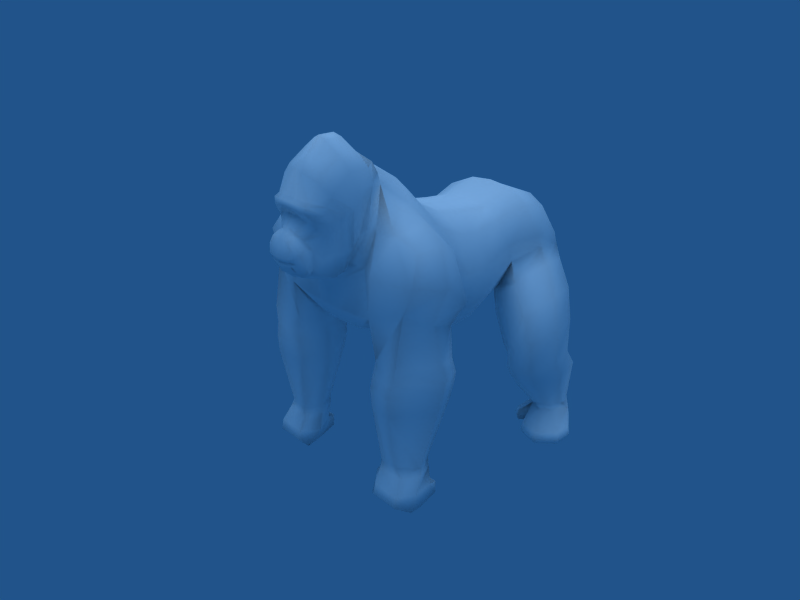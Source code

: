 # Source: gorilla_walkcycle1.blend  (saved by Blender 2.44.0; exported with 4.5.12 LTS)
import bpy
from mathutils import Matrix  # noqa: F401  (used for matrix-valued properties, if any)

bpy.ops.wm.read_factory_settings(use_empty=True)
scene = bpy.context.scene
scene.name = 'Scene'

# ---- collections
col_collection_1 = bpy.data.collections.new('Collection 1'); scene.collection.children.link(col_collection_1)

# ---- materials (node trees are filled in below, after node groups)
mat_gorillaskin = bpy.data.materials.new('GorillaSkin')
mat_gorillaskin.alpha_threshold = 0.0
mat_gorillaskin.preview_render_type = 'FLAT'
mat_gorillaskin.diffuse_color = (1.0, 1.0, 1.0, 1.0)
mat_gorillaskin.roughness = 0.5
mat_gorillaskin.specular_intensity = 0.0
mat_gorillaskin.line_color = (0.0, 0.0, 0.0, 1.0)

# ---- material node trees

# ---- world
world_world = bpy.data.worlds.new('World'); scene.world = world_world
world_world.color = (0.129, 0.3259, 0.5407)
world_world.use_sun_shadow = False
world_world.sun_shadow_jitter_overblur = 0.0
world_world.cycles.sampling_method = 'MANUAL'
world_world.cycles.sample_map_resolution = 256

# ---- cameras
cam_camera = bpy.data.cameras.new('Camera')
cam_camera.passepartout_alpha = 0.2
cam_camera.clip_end = 100.0
cam_camera.lens = 35.0
cam_camera.ortho_scale = 7.314
cam_camera.show_passepartout = False
cam_camera.show_safe_areas = True
cam_camera.dof.focus_distance = 0.0
cam_camera.dof.aperture_fstop = 128.0

# ---- lights
light_lamp = bpy.data.lights.new('Lamp', 'SUN')
light_lamp.transmission_factor = 0.0
light_lamp.angle = 1.571
light_lamp.energy = 1.0
light_lamp.shadow_buffer_clip_start = 0.5
light_lamp.shadow_soft_size = 1.0
light_lamp.shadow_cascade_max_distance = 1000.0
light_lamp.cycles.use_multiple_importance_sampling = False

# ---- meshes
me_gorilla = bpy.data.meshes.new('Gorilla')
me_gorilla.from_pydata([(0.781, 2.187, -0.5457), (-0.781, 2.187, -0.5457), (0.6555, -1.209, -0.5457), (-0.6555, -1.209, -0.5457), (0.0, -1.209, -0.6276), (0.0, 2.187, -0.6276), (0.6534, 1.838, 1.764), (-0.6534, 1.838, 1.764), (0.6555, -0.6043, 2.446), (-0.6555, -0.6043, 2.446), (0.0, -0.6043, 2.536), (0.0, 1.838, 1.815), (1.155, 1.783, 1.509), (-1.155, 1.783, 1.509), (1.352, -0.4753, 2.01), (-1.352, -0.4753, 2.01), (1.352, -0.9536, -0.2716), (-1.352, -0.9536, -0.2716), (1.155, 1.992, -0.2716), (-1.155, 1.992, -0.2716), (0.7007, -0.5121, -1.008), (-0.7007, -0.5121, -1.008), (0.0, -0.5121, -1.116), (0.7007, 0.2328, 2.006), (-0.7007, 0.2328, 2.006), (0.0, 0.2328, 2.071), (1.297, 0.2507, 1.61), (-1.297, 0.2507, 1.61), (1.297, -0.3488, -0.6421), (-1.297, -0.3488, -0.6421), (1.153, 4.155, -0.156), (-1.153, 4.155, -0.156), (1.174, 3.59, 1.456), (-1.174, 3.59, 1.456), (0.0, 3.741, 1.556), (0.6025, 3.787, 1.628), (-0.6025, 3.787, 1.628), (0.0, 3.885, -0.286), (0.6025, 4.063, -0.4826), (-0.6025, 4.063, -0.4826), (1.352, -1.413, -0.2303), (-1.352, -1.413, -0.2303), (1.352, -0.8294, 2.31), (-1.352, -0.8294, 2.31), (0.0, -0.8784, 2.963), (0.6555, -0.8784, 2.85), (-0.6555, -0.8784, 2.85), (0.0, -1.74, -0.5731), (0.6555, -1.74, -0.4942), (-0.6555, -1.74, -0.4942), (0.7007, -2.451, -0.1382), (-0.7007, -2.451, -0.1382), (0.0, -2.451, -0.1847), (0.7007, -1.264, 3.214), (-0.7007, -1.264, 3.214), (0.0, -1.264, 3.352), (1.297, -1.363, 2.75), (-1.297, -1.363, 2.75), (1.297, -2.189, 0.01331), (-1.297, -2.189, 0.01331), (2.026, -0.5313, 1.118), (-2.026, -0.5313, 1.118), (1.514, 1.841, 0.9346), (-1.514, 1.841, 0.9346), (1.874, -0.02576, 0.8336), (-1.874, -0.02576, 0.8336), (1.369, 3.963, 0.6632), (-1.369, 3.963, 0.6632), (0.5009, 4.325, 0.7438), (-0.5009, 4.325, 0.7438), (0.0, 4.191, 0.7525), (2.026, -0.7606, 1.712), (-2.026, -0.7606, 1.712), (1.874, -1.426, 2.45), (-1.874, -1.426, 2.45), (0.763, 0.7677, -1.217), (-0.763, 0.7677, -1.217), (0.0, 0.7677, -1.338), (0.667, 1.035, 1.863), (-0.667, 1.035, 1.863), (0.0, 1.035, 1.919), (1.222, 0.9933, 1.426), (-1.222, 0.9933, 1.426), (1.222, 0.7612, -0.8096), (-1.222, 0.7612, -0.8096), (1.665, 0.9075, 0.7212), (-1.665, 0.9075, 0.7212), (0.7007, 3.127, -0.5916), (-0.7007, 3.127, -0.5916), (1.297, 2.698, 1.72), (-1.297, 2.698, 1.72), (0.6303, 2.813, 2.026), (-0.6303, 2.813, 2.026), (0.0, 2.813, 2.092), (0.0, 3.127, -0.6761), (1.802, 2.701, 1.024), (-1.802, 2.701, 1.024), (2.048, -0.7192, 0.2742), (-2.048, -0.7192, 0.2742), (1.526, 1.963, 0.4386), (-1.526, 1.963, 0.4386), (1.893, -0.2338, -0.006565), (-1.893, -0.2338, -0.006565), (1.428, 4.01, 0.3368), (-1.428, 4.01, 0.3368), (0.5465, 4.29, 0.142), (-0.5465, 4.29, 0.142), (0.0, 4.142, 0.2284), (2.206, -0.8845, 0.4769), (-2.206, -0.8845, 0.4769), (1.68, 0.8111, -0.1349), (-1.68, 0.8111, -0.1349), (1.821, 2.777, 0.7208), (-1.821, 2.777, 0.7208), (1.751, -2.282, 2.384), (-1.751, -2.282, 2.384), (1.535, -2.83, 1.585), (-1.535, -2.83, 1.585), (1.378, -2.778, 0.4734), (-1.378, -2.778, 0.4734), (1.376, -1.844, 2.77), (-1.376, -1.844, 2.77), (0.7725, -2.74, 0.3646), (-0.7725, -2.74, 0.3646), (0.8726, -1.879, 3.229), (-0.8726, -1.879, 3.229), (0.0, -1.657, 3.564), (0.0, -2.756, 0.3391), (0.9328, -2.449, 1.452), (-0.9328, -2.449, 1.452), (1.148, -2.27, 2.37), (-1.148, -2.27, 2.37), (0.0, -2.811, 0.819), (2.382, -0.9718, 1.389), (-2.382, -0.9718, 1.389), (2.357, -1.473, 2.084), (-2.357, -1.473, 2.084), (2.257, -2.139, 2.115), (-2.257, -2.139, 2.115), (2.792, -1.752, 1.322), (-2.792, -1.752, 1.322), (2.654, -0.9702, 0.7345), (-2.654, -0.9702, 0.7345), (2.493, -2.511, 1.492), (-2.493, -2.511, 1.492), (2.554, -1.915, 0.416), (-2.554, -1.915, 0.416), (2.358, -1.158, 0.09296), (-2.358, -1.158, 0.09296), (2.233, -2.535, 0.772), (-2.233, -2.535, 0.772), (1.288, -1.267, -0.8059), (-1.288, -1.267, -0.8059), (1.145, -2.111, -0.663), (-1.145, -2.111, -0.663), (1.428, -2.641, -0.6186), (-1.428, -2.641, -0.6186), (2.734, -1.856, -0.5245), (-2.734, -1.856, -0.5245), (2.396, -1.136, -0.7498), (-2.396, -1.136, -0.7498), (2.223, -2.779, -0.4883), (-2.223, -2.779, -0.4883), (1.446, -1.137, -1.561), (-1.446, -1.137, -1.561), (1.107, -2.026, -1.407), (-1.107, -2.026, -1.407), (1.314, -2.737, -1.406), (-1.314, -2.737, -1.406), (2.825, -1.913, -1.256), (-2.825, -1.913, -1.256), (2.41, -1.085, -1.503), (-2.41, -1.085, -1.503), (2.115, -2.892, -1.278), (-2.115, -2.892, -1.278), (1.315, -2.202, -3.361), (-1.315, -2.202, -3.361), (1.619, -1.686, -3.427), (-1.619, -1.686, -3.427), (1.525, -2.619, -3.36), (-1.525, -2.619, -3.36), (2.166, -1.684, -3.413), (-2.166, -1.684, -3.413), (2.405, -2.187, -3.366), (-2.405, -2.187, -3.366), (1.993, -2.618, -3.354), (-1.993, -2.618, -3.354), (1.416, -1.166, -1.196), (-1.416, -1.166, -1.196), (1.15, -2.099, -1.035), (-1.15, -2.099, -1.035), (1.406, -2.752, -1.033), (-1.406, -2.752, -1.033), (2.836, -1.797, -0.9326), (-2.836, -1.797, -0.9326), (2.435, -1.038, -1.16), (-2.435, -1.038, -1.16), (2.163, -2.805, -0.9139), (-2.163, -2.805, -0.9139), (1.476, -1.233, -2.0), (-1.476, -1.233, -2.0), (1.08, -2.066, -1.857), (-1.08, -2.066, -1.857), (1.349, -2.733, -1.855), (-1.349, -2.733, -1.855), (2.749, -1.964, -1.717), (-2.749, -1.964, -1.717), (2.366, -1.204, -1.945), (-2.366, -1.204, -1.945), (2.1, -2.878, -1.736), (-2.1, -2.878, -1.736), (1.846, 1.748, -0.01612), (-1.846, 1.748, -0.01612), (2.165, 2.552, 0.3891), (-2.165, 2.552, 0.3891), (1.866, 3.586, 0.1709), (-1.866, 3.586, 0.1709), (1.152, 3.905, -0.7192), (-1.152, 3.905, -0.7192), (0.989, 2.911, -1.166), (-0.989, 2.911, -1.166), (1.069, 1.972, -1.12), (-1.069, 1.972, -1.12), (1.456, 4.028, -0.4346), (-1.456, 4.028, -0.4346), (1.379, 1.777, -0.4302), (-1.379, 1.777, -0.4302), (2.432, 1.424, -0.6415), (-2.432, 1.424, -0.6415), (2.698, 2.238, -0.2725), (-2.698, 2.238, -0.2725), (2.451, 3.254, -0.3976), (-2.451, 3.254, -0.3976), (1.738, 3.465, -1.174), (-1.738, 3.465, -1.174), (1.574, 2.587, -1.792), (-1.574, 2.587, -1.792), (1.655, 1.648, -1.746), (-1.655, 1.648, -1.746), (2.048, 3.612, -0.7772), (-2.048, 3.612, -0.7772), (1.965, 1.453, -1.056), (-1.965, 1.453, -1.056), (2.734, 1.343, -1.261), (-2.734, 1.343, -1.261), (3.024, 2.061, -1.072), (-3.024, 2.061, -1.072), (2.808, 2.924, -1.065), (-2.808, 2.924, -1.065), (1.878, 3.052, -1.673), (-1.878, 3.052, -1.673), (1.814, 2.371, -1.98), (-1.814, 2.371, -1.98), (1.898, 1.551, -1.955), (-1.898, 1.551, -1.955), (2.369, 3.18, -1.317), (-2.369, 3.18, -1.317), (2.242, 1.282, -1.56), (-2.242, 1.282, -1.56), (2.728, 1.398, -2.166), (-2.728, 1.398, -2.166), (3.036, 2.073, -2.072), (-3.036, 2.073, -2.072), (2.853, 2.873, -2.013), (-2.853, 2.873, -2.013), (1.841, 3.006, -2.302), (-1.841, 3.006, -2.302), (1.684, 2.36, -2.361), (-1.684, 2.36, -2.361), (1.85, 1.597, -2.363), (-1.85, 1.597, -2.363), (2.375, 3.148, -2.112), (-2.375, 3.148, -2.112), (2.197, 1.309, -2.31), (-2.197, 1.309, -2.31), (2.728, 1.718, -2.648), (-2.728, 1.718, -2.648), (3.036, 2.394, -2.554), (-3.036, 2.394, -2.554), (2.853, 3.194, -2.494), (-2.853, 3.194, -2.494), (1.841, 3.327, -2.784), (-1.841, 3.327, -2.784), (1.684, 2.681, -2.843), (-1.684, 2.681, -2.843), (1.85, 1.917, -2.844), (-1.85, 1.917, -2.844), (2.375, 3.468, -2.594), (-2.375, 3.468, -2.594), (2.197, 1.63, -2.791), (-2.197, 1.63, -2.791), (2.774, 2.882, -3.722), (-2.774, 2.882, -3.722), (2.58, 2.521, -3.695), (-2.58, 2.521, -3.695), (2.659, 3.342, -3.706), (-2.659, 3.342, -3.706), (2.022, 3.404, -3.672), (-2.022, 3.404, -3.672), (1.897, 2.998, -3.709), (-1.897, 2.998, -3.709), (2.027, 2.517, -3.71), (-2.027, 2.517, -3.71), (2.358, 3.494, -3.704), (-2.358, 3.494, -3.704), (2.246, 2.379, -3.698), (-2.246, 2.379, -3.698), (0.0, -3.163, 3.942), (0.0, -2.878, 1.271), (0.0, -4.009, 1.685), (0.0, -4.112, 1.926), (0.5994, -3.163, 3.688), (-0.5994, -3.163, 3.688), (0.7579, -2.878, 1.461), (-0.7579, -2.878, 1.461), (0.3182, -3.953, 1.711), (-0.3182, -3.953, 1.711), (0.3182, -4.055, 1.952), (-0.3182, -4.055, 1.952), (0.0, -3.929, 1.561), (0.0, -4.026, 2.136), (0.0, -4.026, 1.823), (1.022, -2.758, 2.916), (-1.022, -2.758, 2.916), (0.2996, -3.829, 1.561), (-0.2996, -3.829, 1.561), (0.3899, -3.97, 1.837), (-0.3899, -3.97, 1.837), (0.3743, -3.997, 2.136), (-0.3743, -3.997, 2.136), (0.2901, -2.913, 1.307), (-0.2901, -2.913, 1.307), (0.1943, -3.184, 3.853), (-0.1943, -3.184, 3.853), (0.0941, -3.991, 1.702), (-0.0941, -3.991, 1.702), (0.0941, -4.089, 1.932), (-0.0941, -4.089, 1.932), (0.4492, -3.896, 1.823), (-0.4492, -3.896, 1.823), (0.1133, -3.92, 1.526), (-0.1133, -3.92, 1.526), (0.0941, -4.007, 1.833), (-0.0941, -4.007, 1.833), (0.1042, -4.023, 2.146), (-0.1042, -4.023, 2.146), (0.0, -3.727, 1.361), (0.0, -3.962, 2.328), (0.4588, -3.727, 1.502), (-0.4588, -3.727, 1.502), (0.2843, -3.962, 2.328), (-0.2843, -3.962, 2.328), (0.5336, -3.743, 1.801), (-0.5336, -3.743, 1.801), (0.1393, -3.722, 1.393), (-0.1393, -3.722, 1.393), (0.105, -3.96, 2.329), (-0.105, -3.96, 2.329), (0.0, -3.358, 1.235), (0.0, -3.623, 2.794), (0.5602, -3.358, 1.425), (-0.5602, -3.358, 1.425), (0.4762, -3.592, 2.706), (-0.4762, -3.592, 2.706), (0.6122, -3.297, 2.371), (-0.6122, -3.297, 2.371), (0.2388, -3.37, 1.27), (-0.2388, -3.37, 1.27), (0.1529, -3.602, 2.781), (-0.1529, -3.602, 2.781), (0.0, -3.539, 1.279), (0.0, -3.793, 2.561), (0.415, -3.517, 1.455), (-0.415, -3.517, 1.455), (0.2081, -3.742, 2.457), (-0.2081, -3.742, 2.457), (0.4898, -3.481, 2.021), (-0.4898, -3.481, 2.021), (0.1655, -3.543, 1.312), (-0.1655, -3.543, 1.312), (0.04202, -3.785, 2.537), (-0.04202, -3.785, 2.537), (0.0, -3.272, 1.211), (0.0, -3.768, 2.969), (0.6117, -3.272, 1.402), (-0.6117, -3.272, 1.402), (0.4787, -3.704, 2.933), (-0.4787, -3.704, 2.933), (0.707, -3.194, 2.474), (-0.707, -3.194, 2.474), (0.2558, -3.289, 1.25), (-0.2558, -3.289, 1.25), (0.1575, -3.754, 2.962), (-0.1575, -3.754, 2.962), (0.0, -3.158, 1.171), (0.0, -3.72, 3.097), (0.6853, -3.158, 1.362), (-0.6853, -3.158, 1.362), (0.5523, -3.656, 3.061), (-0.5523, -3.656, 3.061), (0.7806, -3.083, 2.579), (-0.7806, -3.083, 2.579), (0.2871, -3.18, 1.212), (-0.2871, -3.18, 1.212), (0.1878, -3.716, 3.091), (-0.1878, -3.716, 3.091), (0.0, -3.052, 1.182), (0.0, -3.614, 3.167), (0.6965, -3.052, 1.373), (-0.6965, -3.052, 1.373), (0.5221, -3.549, 3.131), (-0.5221, -3.549, 3.131), (0.8103, -2.989, 2.692), (-0.8103, -2.989, 2.692), (0.306, -3.079, 1.222), (-0.306, -3.079, 1.222), (0.1942, -3.614, 3.157), (-0.1942, -3.614, 3.157), (0.0, -2.965, 1.226), (0.0, -3.448, 3.741), (0.7103, -2.965, 1.417), (-0.7103, -2.965, 1.417), (0.5667, -3.341, 3.519), (-0.5667, -3.341, 3.519), (0.9143, -2.873, 2.804), (-0.9143, -2.873, 2.804), (0.298, -2.996, 1.265), (-0.298, -2.996, 1.265), (0.196, -3.457, 3.68), (-0.196, -3.457, 3.68), (0.0, -3.636, 1.352), (0.0, -3.877, 2.444), (0.459, -3.629, 1.5), (-0.459, -3.629, 1.5), (0.2773, -3.827, 2.401), (-0.2773, -3.827, 2.401), (0.5139, -3.612, 1.911), (-0.5139, -3.612, 1.911), (0.1077, -3.636, 1.385), (-0.1077, -3.636, 1.385), (0.07353, -3.865, 2.426), (-0.07353, -3.865, 2.426), (0.0, -4.083, 1.853), (0.8115, -2.96, 3.414), (-0.8115, -2.96, 3.414), (0.3182, -4.027, 1.879), (-0.3182, -4.027, 1.879), (0.4492, -3.946, 1.98), (-0.4492, -3.946, 1.98), (0.0941, -4.062, 1.862), (-0.0941, -4.062, 1.862), (0.5336, -3.852, 2.064), (-0.5336, -3.852, 2.064), (0.6332, -3.465, 2.545), (-0.6332, -3.465, 2.545), (0.4074, -3.637, 2.291), (-0.4074, -3.637, 2.291), (0.6909, -3.539, 2.743), (-0.6909, -3.539, 2.743), (0.7645, -3.38, 2.874), (-0.7645, -3.38, 2.874), (0.7942, -3.287, 3.03), (-0.7942, -3.287, 3.03), (0.7935, -3.161, 3.235), (-0.7935, -3.161, 3.235), (0.4892, -3.744, 2.178), (-0.4892, -3.744, 2.178), (0.0, -4.039, 1.754), (1.022, -2.818, 2.094), (-1.022, -2.818, 2.094), (0.3182, -3.983, 1.78), (-0.3182, -3.983, 1.78), (0.4492, -3.862, 1.692), (-0.4492, -3.862, 1.692), (0.0941, -4.02, 1.768), (-0.0941, -4.02, 1.768), (0.5336, -3.735, 1.581), (-0.5336, -3.735, 1.581), (0.6122, -3.324, 1.77), (-0.6122, -3.324, 1.77), (0.4898, -3.506, 1.618), (-0.4898, -3.506, 1.618), (0.6637, -3.233, 1.843), (-0.6637, -3.233, 1.843), (0.7373, -3.12, 1.875), (-0.7373, -3.12, 1.875), (0.8103, -3.021, 1.937), (-0.8103, -3.021, 1.937), (0.9143, -2.919, 2.015), (-0.9143, -2.919, 2.015), (0.5337, -3.624, 1.632), (-0.5337, -3.624, 1.632), (0.0, -2.766, 1.314), (0.3153, -2.715, 1.479), (-0.3153, -2.715, 1.479), (0.7418, -2.723, 1.616), (-0.7418, -2.723, 1.616), (0.5994, -2.741, 3.955), (-0.5994, -2.741, 3.955), (0.1943, -2.771, 4.238), (-0.1943, -2.771, 4.238), (0.0, -2.801, 4.33), (1.006, -2.5, 3.149), (-1.006, -2.5, 3.149), (0.8115, -2.642, 3.647), (-0.8115, -2.642, 3.647), (1.006, -2.629, 2.309), (-1.006, -2.629, 2.309), (0.8902, -2.116, 3.292), (-0.8902, -2.116, 3.292), (1.077, -2.449, 2.408), (-1.077, -2.449, 2.408), (0.8373, -2.586, 1.534), (-0.8373, -2.586, 1.534), (0.0, -2.803, 1.117), (0.3905, 2.187, -0.5866), (-0.3905, 2.187, -0.5866), (0.3278, -1.209, -0.5866), (-0.3278, -1.209, -0.5866), (0.3267, 1.838, 1.789), (-0.3267, 1.838, 1.789), (0.3278, -0.6043, 2.491), (-0.3278, -0.6043, 2.491), (0.3503, -0.5121, -1.062), (-0.3503, -0.5121, -1.062), (0.3503, 0.2328, 2.038), (-0.3503, 0.2328, 2.038), (0.3012, 3.764, 1.592), (-0.3012, 3.764, 1.592), (0.3012, 3.98, -0.4253), (-0.3012, 3.98, -0.4253), (0.3278, -0.8784, 2.907), (-0.3278, -0.8784, 2.907), (0.3278, -1.74, -0.5336), (-0.3278, -1.74, -0.5336), (0.3503, -2.451, -0.1614), (-0.3503, -2.451, -0.1614), (0.3503, -1.264, 3.283), (-0.3503, -1.264, 3.283), (0.2504, 4.32, 0.7547), (-0.2504, 4.32, 0.7547), (0.3815, 0.7677, -1.277), (-0.3815, 0.7677, -1.277), (0.3335, 1.035, 1.891), (-0.3335, 1.035, 1.891), (0.3151, 2.813, 2.059), (-0.3151, 2.813, 2.059), (0.3503, 3.127, -0.6339), (-0.3503, 3.127, -0.6339), (0.2732, 4.283, 0.1586), (-0.2732, 4.283, 0.1586), (0.3872, -1.695, 3.499), (-0.3872, -1.695, 3.499), (0.3863, -2.748, 0.3519), (-0.3863, -2.748, 0.3519), (0.4664, -2.688, 1.135), (-0.4664, -2.688, 1.135), (0.4187, -2.695, 1.325), (-0.4187, -2.695, 1.325), (0.8184, -2.166, 3.651), (-0.8184, -2.166, 3.651), (0.5849, -2.265, 3.961), (-0.5849, -2.265, 3.961), (0.2076, -2.364, 4.251), (-0.2076, -2.364, 4.251), (0.0, -2.404, 4.317), (0.8096, -1.893, 3.476), (-0.8096, -1.893, 3.476), (0.6586, -1.92, 3.707), (-0.6586, -1.92, 3.707), (0.2246, -1.931, 3.815), (-0.2246, -1.931, 3.815), (0.0, -1.996, 3.91), (0.7319, 0.1278, -1.227), (-0.7319, 0.1278, -1.227), (0.0, 0.1278, -1.342), (0.6838, 0.6341, 1.935), (-0.6838, 0.6341, 1.935), (0.0, 0.6341, 1.995), (1.259, 0.622, 1.518), (-1.259, 0.622, 1.518), (1.259, 0.2062, -0.8175), (-1.259, 0.2062, -0.8175), (1.77, 0.4409, 0.7774), (-1.77, 0.4409, 0.7774), (1.787, 0.2886, -0.07076), (-1.787, 0.2886, -0.07076), (0.3659, 0.1278, -1.284), (-0.3659, 0.1278, -1.284), (0.3419, 0.6341, 1.965), (-0.3419, 0.6341, 1.965), (1.516, -1.762, -3.582), (-1.516, -1.762, -3.582), (1.424, -2.258, -4.436), (-1.424, -2.258, -4.436), (1.516, -2.918, -4.242), (-1.516, -2.918, -4.242), (1.516, -2.681, -3.582), (-1.516, -2.681, -3.582), (2.272, -1.762, -3.582), (-2.272, -1.762, -3.582), (2.493, -2.258, -4.436), (-2.493, -2.258, -4.436), (2.272, -2.918, -4.242), (-2.272, -2.918, -4.242), (2.191, -2.588, -3.582), (-2.191, -2.588, -3.582), (1.299, -2.761, -4.414), (-1.299, -2.761, -4.414), (1.424, -1.935, -3.912), (-1.424, -1.935, -3.912), (1.312, -2.221, -3.582), (-1.312, -2.221, -3.582), (1.516, -2.853, -3.977), (-1.516, -2.853, -3.977), (2.493, -1.935, -3.912), (-2.493, -1.935, -3.912), (2.518, -2.591, -4.414), (-2.518, -2.591, -4.414), (2.272, -2.853, -3.977), (-2.272, -2.853, -3.977), (2.422, -2.221, -3.582), (-2.422, -2.221, -3.582), (1.148, -2.437, -3.955), (-1.148, -2.437, -3.955), (2.518, -2.437, -3.955), (-2.518, -2.437, -3.955), (1.585, -1.637, -4.072), (-1.585, -1.637, -4.072), (2.384, -1.637, -4.072), (-2.384, -1.637, -4.072), (2.384, -1.645, -4.415), (-2.384, -1.645, -4.415), (1.585, -1.645, -4.415), (-1.585, -1.645, -4.415), (2.074, 3.363, -3.866), (-2.074, 3.363, -3.866), (2.018, 3.43, -4.435), (-2.018, 3.43, -4.435), (2.074, 2.579, -4.435), (-2.074, 2.579, -4.435), (2.074, 2.579, -3.866), (-2.074, 2.579, -3.866), (2.672, 3.363, -3.866), (-2.672, 3.363, -3.866), (2.672, 3.363, -4.435), (-2.672, 3.363, -4.435), (2.672, 2.579, -4.37), (-2.672, 2.579, -4.37), (2.672, 2.579, -3.866), (-2.672, 2.579, -3.866), (1.924, 2.962, -4.435), (-1.924, 2.962, -4.435), (1.982, 3.496, -4.14), (-1.982, 3.496, -4.14), (1.924, 2.962, -3.866), (-1.924, 2.962, -3.866), (2.043, 2.571, -4.14), (-2.043, 2.571, -4.14), (2.693, 3.424, -4.14), (-2.693, 3.424, -4.14), (2.908, 3.078, -4.443), (-2.908, 3.078, -4.443), (2.908, 3.078, -3.874), (-2.908, 3.078, -3.874), (2.383, 3.561, -4.435), (-2.383, 3.561, -4.435), (2.439, 3.495, -3.866), (-2.439, 3.495, -3.866), (2.439, 2.428, -4.37), (-2.439, 2.428, -4.37), (2.439, 2.428, -3.866), (-2.439, 2.428, -3.866), (1.879, 2.987, -4.14), (-1.879, 2.987, -4.14), (2.949, 3.114, -4.149), (-2.949, 3.114, -4.149), (2.379, 3.639, -4.14), (-2.379, 3.639, -4.14), (2.439, 2.962, -4.37), (-2.439, 2.962, -4.37), (3.286, 2.564, -4.432), (-3.286, 2.564, -4.432), (3.36, 2.555, -4.278), (-3.36, 2.555, -4.278), (3.286, 2.564, -4.09), (-3.286, 2.564, -4.09), (3.264, 2.131, -4.09), (-3.264, 2.131, -4.09), (2.833, 1.73, -4.09), (-2.833, 1.73, -4.09), (2.284, 1.896, -4.09), (-2.284, 1.896, -4.09), (3.264, 2.131, -4.432), (-3.264, 2.131, -4.432), (2.833, 1.73, -4.432), (-2.833, 1.73, -4.432), (2.284, 1.896, -4.432), (-2.284, 1.896, -4.432), (2.271, 1.829, -4.278), (-2.271, 1.829, -4.278), (2.868, 1.649, -4.278), (-2.868, 1.649, -4.278), (3.336, 2.085, -4.278), (-3.336, 2.085, -4.278), (1.699, 2.428, -4.432), (-1.699, 2.428, -4.432), (1.635, 2.407, -4.293), (-1.635, 2.407, -4.293), (1.699, 2.428, -4.115), (-1.699, 2.428, -4.115), (1.795, 2.251, -4.293), (-1.795, 2.251, -4.293), (1.846, 2.284, -4.115), (-1.846, 2.284, -4.115), (1.846, 2.284, -4.432), (-1.846, 2.284, -4.432)], [], [(23, 8, 14, 26), (15, 9, 24, 27), (2, 20, 28, 16), (29, 21, 3, 17), (2, 16, 40, 48), (41, 17, 3, 49), (14, 8, 45, 42), (46, 9, 15, 43), (42, 45, 53, 56), (54, 46, 43, 57), (48, 40, 58, 50), (59, 41, 49, 51), (14, 60, 64, 26), (65, 61, 15, 27), (68, 35, 32, 66), (33, 36, 69, 67), (60, 14, 42, 71), (43, 15, 61, 72), (71, 42, 56, 73), (57, 43, 72, 74), (6, 78, 81, 12), (82, 79, 7, 13), (75, 0, 18, 83), (19, 1, 76, 84), (85, 62, 12, 81), (13, 63, 86, 82), (12, 89, 91, 6), (92, 90, 13, 7), (89, 32, 35, 91), (36, 33, 90, 92), (62, 95, 89, 12), (90, 96, 63, 13), (95, 66, 32, 89), (33, 67, 96, 90), (60, 97, 101, 64), (102, 98, 61, 65), (97, 16, 28, 101), (29, 17, 98, 102), (38, 105, 103, 30), (104, 106, 39, 31), (105, 68, 66, 103), (67, 69, 106, 104), (16, 97, 108, 40), (109, 98, 17, 41), (97, 60, 71, 108), (72, 61, 98, 109), (18, 99, 110, 83), (111, 100, 19, 84), (99, 62, 85, 110), (86, 63, 100, 111), (112, 95, 62, 99), (63, 96, 113, 100), (103, 66, 95, 112), (96, 67, 104, 113), (73, 56, 120, 114), (121, 57, 74, 115), (50, 58, 118, 122), (119, 59, 51, 123), (56, 53, 124, 120), (125, 54, 57, 121), (128, 122, 118, 116), (119, 123, 129, 117), (130, 128, 116, 114), (117, 129, 131, 115), (124, 130, 114, 120), (115, 131, 125, 121), (71, 73, 135, 133), (136, 74, 72, 134), (73, 114, 137, 135), (138, 115, 74, 136), (133, 135, 139, 141), (140, 136, 134, 142), (135, 137, 143, 139), (144, 138, 136, 140), (114, 116, 143, 137), (144, 117, 115, 138), (71, 133, 141, 108), (142, 134, 72, 109), (141, 139, 145, 147), (146, 140, 142, 148), (139, 143, 149, 145), (150, 144, 140, 146), (116, 118, 149, 143), (150, 119, 117, 144), (40, 108, 141, 147), (142, 109, 41, 148), (58, 40, 151, 153), (152, 41, 59, 154), (118, 58, 153, 155), (154, 59, 119, 156), (147, 145, 157, 159), (158, 146, 148, 160), (145, 149, 161, 157), (162, 150, 146, 158), (149, 118, 155, 161), (156, 119, 150, 162), (40, 147, 159, 151), (160, 148, 41, 152), (151, 187, 189, 153), (190, 188, 152, 154), (153, 189, 191, 155), (192, 190, 154, 156), (157, 193, 195, 159), (196, 194, 158, 160), (161, 197, 193, 157), (194, 198, 162, 158), (155, 191, 197, 161), (198, 192, 156, 162), (159, 195, 187, 151), (188, 196, 160, 152), (163, 199, 201, 165), (202, 200, 164, 166), (199, 177, 175, 201), (176, 178, 200, 202), (165, 201, 203, 167), (204, 202, 166, 168), (201, 175, 179, 203), (180, 176, 202, 204), (169, 205, 207, 171), (208, 206, 170, 172), (205, 183, 181, 207), (182, 184, 206, 208), (173, 209, 205, 169), (206, 210, 174, 170), (209, 185, 183, 205), (184, 186, 210, 206), (167, 203, 209, 173), (210, 204, 168, 174), (203, 179, 185, 209), (186, 180, 204, 210), (171, 207, 199, 163), (200, 208, 172, 164), (207, 181, 177, 199), (178, 182, 208, 200), (112, 99, 211, 213), (212, 100, 113, 214), (103, 112, 213, 215), (214, 113, 104, 216), (87, 38, 217, 219), (218, 39, 88, 220), (0, 87, 219, 221), (220, 88, 1, 222), (30, 103, 215, 223), (216, 104, 31, 224), (30, 223, 217, 38), (218, 224, 31, 39), (18, 225, 211, 99), (212, 226, 19, 100), (0, 221, 225, 18), (226, 222, 1, 19), (213, 211, 227, 229), (228, 212, 214, 230), (215, 213, 229, 231), (230, 214, 216, 232), (219, 217, 233, 235), (234, 218, 220, 236), (221, 219, 235, 237), (236, 220, 222, 238), (223, 215, 231, 239), (232, 216, 224, 240), (217, 223, 239, 233), (240, 224, 218, 234), (211, 225, 241, 227), (242, 226, 212, 228), (225, 221, 237, 241), (238, 222, 226, 242), (229, 227, 243, 245), (244, 228, 230, 246), (231, 229, 245, 247), (246, 230, 232, 248), (235, 233, 249, 251), (250, 234, 236, 252), (237, 235, 251, 253), (252, 236, 238, 254), (239, 231, 247, 255), (248, 232, 240, 256), (233, 239, 255, 249), (256, 240, 234, 250), (227, 241, 257, 243), (258, 242, 228, 244), (241, 237, 253, 257), (254, 238, 242, 258), (245, 243, 259, 261), (260, 244, 246, 262), (247, 245, 261, 263), (262, 246, 248, 264), (251, 249, 265, 267), (266, 250, 252, 268), (253, 251, 267, 269), (268, 252, 254, 270), (255, 247, 263, 271), (264, 248, 256, 272), (249, 255, 271, 265), (272, 256, 250, 266), (243, 257, 273, 259), (274, 258, 244, 260), (257, 253, 269, 273), (270, 254, 258, 274), (261, 259, 275, 277), (276, 260, 262, 278), (263, 261, 277, 279), (278, 262, 264, 280), (267, 265, 281, 283), (282, 266, 268, 284), (269, 267, 283, 285), (284, 268, 270, 286), (271, 263, 279, 287), (280, 264, 272, 288), (265, 271, 287, 281), (288, 272, 266, 282), (259, 273, 289, 275), (290, 274, 260, 276), (273, 269, 285, 289), (286, 270, 274, 290), (277, 275, 293, 291), (294, 276, 278, 292), (279, 277, 291, 295), (292, 278, 280, 296), (283, 281, 297, 299), (298, 282, 284, 300), (285, 283, 299, 301), (300, 284, 286, 302), (287, 279, 295, 303), (296, 280, 288, 304), (281, 287, 303, 297), (304, 288, 282, 298), (275, 289, 305, 293), (306, 290, 276, 294), (289, 285, 301, 305), (302, 286, 290, 306), (340, 324, 315, 334), (316, 325, 341, 335), (319, 340, 334, 309), (335, 341, 319, 309), (336, 317, 328, 344), (329, 318, 337, 345), (310, 336, 344, 320), (345, 337, 310, 320), (348, 324, 340, 354), (341, 325, 349, 355), (354, 340, 319, 346), (319, 341, 355, 346), (328, 350, 356, 344), (357, 351, 329, 345), (344, 356, 347, 320), (347, 357, 345, 320), (360, 372, 378, 366), (379, 373, 361, 367), (366, 378, 370, 358), (370, 379, 367, 358), (374, 362, 368, 380), (369, 363, 375, 381), (380, 368, 359, 371), (359, 369, 381, 371), (384, 360, 366, 390), (367, 361, 385, 391), (390, 366, 358, 382), (358, 367, 391, 382), (362, 386, 392, 368), (393, 387, 363, 369), (368, 392, 383, 359), (383, 393, 369, 359), (396, 384, 390, 402), (391, 385, 397, 403), (402, 390, 382, 394), (382, 391, 403, 394), (386, 398, 404, 392), (405, 399, 387, 393), (392, 404, 395, 383), (395, 405, 393, 383), (408, 396, 402, 414), (403, 397, 409, 415), (414, 402, 394, 406), (394, 403, 415, 406), (398, 410, 416, 404), (417, 411, 399, 405), (404, 416, 407, 395), (407, 417, 405, 395), (313, 420, 426, 330), (427, 421, 314, 331), (420, 408, 414, 426), (415, 409, 421, 427), (330, 426, 418, 308), (418, 427, 331, 308), (426, 414, 406, 418), (406, 415, 427, 418), (410, 422, 428, 416), (429, 423, 411, 417), (422, 311, 332, 428), (333, 312, 423, 429), (416, 428, 419, 407), (419, 429, 417, 407), (428, 332, 307, 419), (307, 333, 429, 419), (372, 432, 438, 378), (439, 433, 373, 379), (432, 348, 354, 438), (355, 349, 433, 439), (378, 438, 430, 370), (430, 439, 379, 370), (438, 354, 346, 430), (346, 355, 439, 430), (350, 434, 440, 356), (441, 435, 351, 357), (434, 374, 380, 440), (381, 375, 435, 441), (356, 440, 431, 347), (431, 441, 357, 347), (440, 380, 371, 431), (371, 381, 441, 431), (317, 445, 447, 328), (448, 446, 318, 329), (445, 326, 338, 447), (339, 327, 446, 448), (326, 445, 449, 342), (450, 446, 327, 343), (445, 317, 336, 449), (337, 318, 446, 450), (342, 449, 442, 321), (442, 450, 343, 321), (449, 336, 310, 442), (310, 337, 450, 442), (328, 447, 451, 350), (452, 448, 329, 351), (447, 338, 352, 451), (353, 339, 448, 452), (374, 455, 453, 362), (454, 456, 375, 363), (455, 376, 364, 453), (365, 377, 456, 454), (362, 453, 457, 386), (458, 454, 363, 387), (453, 364, 388, 457), (389, 365, 454, 458), (386, 457, 459, 398), (460, 458, 387, 399), (457, 388, 400, 459), (401, 389, 458, 460), (398, 459, 461, 410), (462, 460, 399, 411), (459, 400, 412, 461), (413, 401, 460, 462), (422, 463, 443, 311), (444, 464, 423, 312), (463, 424, 322, 443), (323, 425, 464, 444), (410, 461, 463, 422), (464, 462, 411, 423), (461, 412, 424, 463), (425, 413, 462, 464), (434, 465, 455, 374), (456, 466, 435, 375), (465, 436, 376, 455), (377, 437, 466, 456), (350, 451, 465, 434), (466, 452, 351, 435), (451, 352, 436, 465), (437, 353, 452, 466), (326, 470, 472, 338), (473, 471, 327, 339), (470, 315, 324, 472), (325, 316, 471, 473), (315, 470, 474, 334), (475, 471, 316, 335), (470, 326, 342, 474), (343, 327, 471, 475), (334, 474, 467, 309), (467, 475, 335, 309), (474, 342, 321, 467), (321, 343, 475, 467), (338, 472, 476, 352), (477, 473, 339, 353), (472, 324, 348, 476), (349, 325, 473, 477), (376, 480, 478, 364), (479, 481, 377, 365), (480, 372, 360, 478), (361, 373, 481, 479), (364, 478, 482, 388), (483, 479, 365, 389), (478, 360, 384, 482), (385, 361, 479, 483), (388, 482, 484, 400), (485, 483, 389, 401), (482, 384, 396, 484), (397, 385, 483, 485), (400, 484, 486, 412), (487, 485, 401, 413), (484, 396, 408, 486), (409, 397, 485, 487), (424, 488, 468, 322), (469, 489, 425, 323), (488, 420, 313, 468), (314, 421, 489, 469), (412, 486, 488, 424), (489, 487, 413, 425), (486, 408, 420, 488), (421, 409, 487, 489), (436, 490, 480, 376), (481, 491, 437, 377), (490, 432, 372, 480), (373, 433, 491, 481), (352, 476, 490, 436), (491, 477, 353, 437), (476, 348, 432, 490), (433, 349, 477, 491), (330, 308, 492, 493), (492, 308, 331, 494), (313, 330, 493, 495), (494, 331, 314, 496), (332, 311, 497, 499), (498, 312, 333, 500), (307, 332, 499, 501), (500, 333, 307, 501), (443, 322, 502, 504), (503, 323, 444, 505), (311, 443, 504, 497), (505, 444, 312, 498), (322, 468, 506, 502), (507, 469, 323, 503), (468, 313, 495, 506), (496, 314, 469, 507), (124, 508, 510, 130), (511, 509, 125, 131), (508, 502, 506, 510), (507, 503, 509, 511), (130, 510, 512, 128), (513, 511, 131, 129), (510, 506, 495, 512), (496, 507, 511, 513), (2, 517, 523, 20), (524, 518, 3, 21), (517, 4, 22, 523), (22, 4, 518, 524), (10, 521, 525, 25), (526, 522, 10, 25), (521, 8, 23, 525), (24, 9, 522, 526), (8, 521, 531, 45), (532, 522, 9, 46), (521, 10, 44, 531), (44, 10, 522, 532), (4, 517, 533, 47), (534, 518, 4, 47), (517, 2, 48, 533), (49, 3, 518, 534), (47, 533, 535, 52), (536, 534, 47, 52), (533, 48, 50, 535), (51, 49, 534, 536), (45, 531, 537, 53), (538, 532, 46, 54), (531, 44, 55, 537), (55, 44, 532, 538), (68, 539, 527, 35), (528, 540, 69, 36), (539, 70, 34, 527), (34, 70, 540, 528), (515, 0, 75, 541), (76, 1, 516, 542), (541, 77, 5, 515), (5, 77, 542, 516), (80, 543, 519, 11), (520, 544, 80, 11), (543, 78, 6, 519), (7, 79, 544, 520), (91, 545, 519, 6), (520, 546, 92, 7), (545, 93, 11, 519), (11, 93, 546, 520), (35, 527, 545, 91), (546, 528, 36, 92), (527, 34, 93, 545), (93, 34, 528, 546), (0, 515, 547, 87), (548, 516, 1, 88), (515, 5, 94, 547), (94, 5, 516, 548), (37, 529, 547, 94), (548, 530, 37, 94), (529, 38, 87, 547), (88, 39, 530, 548), (105, 549, 539, 68), (540, 550, 106, 69), (549, 107, 70, 539), (70, 107, 550, 540), (38, 529, 549, 105), (550, 530, 39, 106), (529, 37, 107, 549), (107, 37, 530, 550), (53, 537, 551, 124), (552, 538, 54, 125), (537, 55, 126, 551), (126, 55, 538, 552), (52, 535, 553, 127), (554, 536, 52, 127), (535, 50, 122, 553), (123, 51, 536, 554), (128, 555, 553, 122), (554, 556, 129, 123), (555, 132, 127, 553), (127, 132, 556, 554), (512, 557, 555, 128), (556, 558, 513, 129), (557, 514, 132, 555), (132, 514, 558, 556), (492, 514, 557, 493), (558, 514, 492, 494), (493, 557, 512, 495), (513, 558, 494, 496), (502, 508, 559, 504), (560, 509, 503, 505), (497, 504, 559, 561), (560, 505, 498, 562), (497, 561, 563, 499), (564, 562, 498, 500), (499, 563, 565, 501), (565, 564, 500, 501), (126, 570, 568, 551), (569, 571, 126, 552), (561, 570, 572, 563), (572, 571, 562, 564), (559, 568, 570, 561), (571, 569, 560, 562), (126, 572, 570), (571, 572, 126), (563, 572, 565), (565, 572, 564), (124, 551, 568, 566), (569, 552, 125, 567), (508, 566, 568, 559), (569, 567, 509, 560), (124, 566, 508), (509, 567, 125), (78, 576, 579, 81), (580, 577, 79, 82), (576, 23, 26, 579), (27, 24, 577, 580), (20, 573, 581, 28), (582, 574, 21, 29), (573, 75, 83, 581), (84, 76, 574, 582), (64, 583, 579, 26), (580, 584, 65, 27), (583, 85, 81, 579), (82, 86, 584, 580), (110, 585, 581, 83), (582, 586, 111, 84), (585, 101, 28, 581), (29, 102, 586, 582), (85, 583, 585, 110), (586, 584, 86, 111), (583, 64, 101, 585), (102, 65, 584, 586), (523, 587, 573, 20), (574, 588, 524, 21), (587, 541, 75, 573), (76, 542, 588, 574), (22, 575, 587, 523), (588, 575, 22, 524), (575, 77, 541, 587), (542, 77, 575, 588), (525, 589, 578, 25), (578, 590, 526, 25), (589, 543, 80, 578), (80, 544, 590, 578), (23, 576, 589, 525), (590, 577, 24, 526), (576, 78, 543, 589), (544, 79, 577, 590), (613, 597, 611, 623), (612, 598, 614, 624), (595, 613, 623, 607), (624, 614, 596, 608), (623, 611, 591, 609), (592, 612, 624, 610), (607, 623, 609, 593), (610, 624, 608, 594), (621, 605, 619, 625), (620, 606, 622, 626), (599, 621, 625, 615), (626, 622, 600, 616), (625, 619, 603, 617), (604, 620, 626, 618), (615, 625, 617, 601), (618, 626, 616, 602), (615, 601, 631, 629), (632, 602, 616, 630), (593, 609, 627, 633), (628, 610, 594, 634), (597, 613, 619, 605), (620, 614, 598, 606), (595, 603, 619, 613), (620, 604, 596, 614), (179, 597, 605, 185), (606, 598, 180, 186), (183, 185, 605, 621), (606, 186, 184, 622), (181, 183, 621, 599), (622, 184, 182, 600), (591, 599, 615, 609), (616, 600, 592, 610), (177, 181, 599, 591), (600, 182, 178, 592), (609, 615, 629, 627), (630, 616, 610, 628), (175, 177, 591, 611), (592, 178, 176, 612), (175, 611, 597, 179), (598, 612, 176, 180), (627, 629, 631, 633), (632, 630, 628, 634), (593, 633, 631, 601), (632, 634, 594, 602), (593, 601, 617, 607), (618, 602, 594, 608), (595, 607, 617, 603), (618, 608, 596, 604), (673, 655, 635, 653), (636, 656, 674, 654), (651, 673, 653, 637), (654, 674, 652, 638), (643, 663, 675, 659), (676, 664, 644, 660), (659, 675, 661, 645), (662, 676, 660, 646), (667, 643, 659, 677), (660, 644, 668, 678), (635, 667, 677, 653), (678, 668, 636, 654), (677, 659, 645, 665), (646, 660, 678, 666), (653, 677, 665, 637), (666, 678, 654, 638), (665, 645, 661, 679), (662, 646, 666, 680), (637, 665, 679, 651), (680, 666, 638, 652), (679, 661, 647, 669), (648, 662, 680, 670), (651, 679, 669, 639), (670, 680, 652, 640), (291, 663, 643, 295), (644, 664, 292, 296), (291, 293, 649, 663), (650, 294, 292, 664), (295, 643, 667, 303), (668, 644, 296, 304), (297, 303, 667, 635), (668, 304, 298, 636), (297, 635, 655, 299), (656, 636, 298, 300), (299, 655, 641, 301), (642, 656, 300, 302), (301, 641, 671, 305), (672, 642, 302, 306), (293, 305, 671, 649), (672, 306, 294, 650), (661, 675, 683, 681), (684, 676, 662, 682), (675, 663, 685, 683), (686, 664, 676, 684), (649, 671, 689, 687), (690, 672, 650, 688), (671, 641, 691, 689), (692, 642, 672, 690), (669, 647, 693, 695), (694, 648, 670, 696), (639, 669, 695, 697), (696, 670, 640, 698), (663, 649, 687, 685), (688, 650, 664, 686), (647, 661, 681, 693), (682, 662, 648, 694), (641, 657, 699, 691), (700, 658, 642, 692), (657, 639, 697, 699), (698, 640, 658, 700), (699, 701, 689, 691), (690, 702, 700, 692), (701, 703, 687, 689), (688, 704, 702, 690), (697, 695, 701, 699), (702, 696, 698, 700), (695, 693, 703, 701), (704, 694, 696, 702), (683, 703, 693, 681), (694, 704, 684, 682), (685, 687, 703, 683), (704, 688, 686, 684), (673, 651, 705, 707), (706, 652, 674, 708), (655, 673, 707, 709), (708, 674, 656, 710), (657, 641, 713, 711), (714, 642, 658, 712), (639, 657, 711, 715), (712, 658, 640, 716), (641, 655, 709, 713), (710, 656, 642, 714), (651, 639, 715, 705), (716, 640, 652, 706), (715, 711, 707, 705), (708, 712, 716, 706), (711, 713, 709, 707), (710, 714, 712, 708), (166, 190, 192, 168), (168, 192, 198, 174), (164, 188, 190, 166), (170, 174, 198, 194), (170, 194, 196, 172), (164, 172, 196, 188), (169, 171, 195, 193), (169, 193, 197, 173), (163, 187, 195, 171), (167, 173, 197, 191), (165, 167, 191, 189), (163, 165, 189, 187)])
me_gorilla.polygons.foreach_set('use_smooth', [True] * 718)
_uv = me_gorilla.uv_layers.new(name='GorillaMap')
_uv.uv.foreach_set('vector', [0.7418, 0.6498, 0.6907, 0.6523, 0.7077, 0.6122, 0.7503, 0.6124, 0.7077, 0.7629, 0.6907, 0.7227, 0.7418, 0.7252, 0.7503, 0.7626, 0.7346, 0.4308, 0.7838, 0.4377, 0.776, 0.4766, 0.7379, 0.4761, 0.7761, 0.8984, 0.7838, 0.9373, 0.7346, 0.9442, 0.7379, 0.8989, 0.7346, 0.4308, 0.7379, 0.4761, 0.7154, 0.4709, 0.7027, 0.4284, 0.7154, 0.9041, 0.7379, 0.8989, 0.7346, 0.9442, 0.7027, 0.9466, 0.7077, 0.6122, 0.6907, 0.6523, 0.6656, 0.6544, 0.6845, 0.6148, 0.6656, 0.7206, 0.6907, 0.7227, 0.7077, 0.7629, 0.6845, 0.7602, 0.6845, 0.6148, 0.6656, 0.6544, 0.6395, 0.6534, 0.6495, 0.6167, 0.6395, 0.7216, 0.6656, 0.7206, 0.6845, 0.7602, 0.6495, 0.7583, 0.7027, 0.4284, 0.7154, 0.4709, 0.6746, 0.4695, 0.6587, 0.4385, 0.6746, 0.9055, 0.7154, 0.9041, 0.7027, 0.9466, 0.6587, 0.9365, 0.7077, 0.6122, 0.7231, 0.5595, 0.7522, 0.5604, 0.7503, 0.6124, 0.7522, 0.8146, 0.7231, 0.8155, 0.7077, 0.7629, 0.7503, 0.7626, 0.9261, 0.663, 0.8909, 0.6676, 0.8873, 0.65, 0.9084, 0.6358, 0.8873, 0.725, 0.8909, 0.7074, 0.9261, 0.712, 0.9084, 0.7392, 0.7231, 0.5595, 0.7077, 0.6122, 0.6845, 0.6148, 0.6992, 0.5763, 0.6845, 0.7602, 0.7077, 0.7629, 0.7231, 0.8155, 0.6992, 0.7987, 0.6992, 0.5763, 0.6845, 0.6148, 0.6495, 0.6167, 0.6593, 0.5887, 0.6495, 0.7583, 0.6845, 0.7602, 0.6992, 0.7987, 0.6593, 0.7863, 0.8221, 0.6592, 0.784, 0.6545, 0.7898, 0.6185, 0.8259, 0.6335, 0.7898, 0.7565, 0.784, 0.7206, 0.8221, 0.7158, 0.8259, 0.7415, 0.8481, 0.4698, 0.9042, 0.5399, 0.8773, 0.5502, 0.8311, 0.497, 0.8773, 0.8248, 0.9042, 0.8351, 0.8481, 0.9052, 0.8311, 0.878, 0.7988, 0.576, 0.8383, 0.6039, 0.8259, 0.6335, 0.7898, 0.6185, 0.8259, 0.7415, 0.8383, 0.7711, 0.7988, 0.799, 0.7898, 0.7565, 0.8259, 0.6335, 0.8601, 0.6443, 0.8594, 0.6671, 0.8221, 0.6592, 0.8594, 0.7079, 0.8601, 0.7307, 0.8259, 0.7415, 0.8221, 0.7158, 0.8601, 0.6443, 0.8873, 0.65, 0.8909, 0.6676, 0.8594, 0.6671, 0.8909, 0.7074, 0.8873, 0.725, 0.8601, 0.7307, 0.8594, 0.7079, 0.8383, 0.6039, 0.8707, 0.6201, 0.8601, 0.6443, 0.8259, 0.6335, 0.8601, 0.7307, 0.8707, 0.7549, 0.8383, 0.7711, 0.8259, 0.7415, 0.8707, 0.6201, 0.9084, 0.6358, 0.8873, 0.65, 0.8601, 0.6443, 0.8873, 0.725, 0.9084, 0.7392, 0.8707, 0.7549, 0.8601, 0.7307, 0.7231, 0.5595, 0.7334, 0.521, 0.7606, 0.5182, 0.7522, 0.5604, 0.7607, 0.8568, 0.7334, 0.854, 0.7231, 0.8155, 0.7522, 0.8146, 0.7334, 0.521, 0.7379, 0.4761, 0.776, 0.4766, 0.7606, 0.5182, 0.7761, 0.8984, 0.7379, 0.8989, 0.7334, 0.854, 0.7607, 0.8568, 0.9462, 0.6186, 0.9412, 0.6457, 0.9147, 0.628, 0.9308, 0.628, 0.9147, 0.747, 0.9412, 0.7293, 0.9462, 0.7564, 0.9308, 0.747, 0.9412, 0.6457, 0.9261, 0.663, 0.9084, 0.6358, 0.9147, 0.628, 0.9084, 0.7392, 0.9261, 0.712, 0.9412, 0.7293, 0.9147, 0.747, 0.7379, 0.4761, 0.7334, 0.521, 0.7211, 0.5266, 0.7154, 0.4709, 0.7211, 0.8484, 0.7334, 0.854, 0.7379, 0.8989, 0.7154, 0.9041, 0.7334, 0.521, 0.7231, 0.5595, 0.6992, 0.5763, 0.7211, 0.5266, 0.6992, 0.7987, 0.7231, 0.8155, 0.7334, 0.854, 0.7211, 0.8484, 0.8773, 0.5502, 0.8543, 0.5843, 0.8121, 0.5342, 0.8311, 0.497, 0.8122, 0.8408, 0.8543, 0.7907, 0.8773, 0.8248, 0.8311, 0.878, 0.8543, 0.5843, 0.8383, 0.6039, 0.7988, 0.576, 0.8121, 0.5342, 0.7988, 0.799, 0.8383, 0.7711, 0.8543, 0.7907, 0.8122, 0.8408, 0.878, 0.6134, 0.8707, 0.6201, 0.8383, 0.6039, 0.8543, 0.5843, 0.8383, 0.7711, 0.8707, 0.7549, 0.878, 0.7616, 0.8543, 0.7907, 0.9147, 0.628, 0.9084, 0.6358, 0.8707, 0.6201, 0.878, 0.6134, 0.8707, 0.7549, 0.9084, 0.7392, 0.9147, 0.747, 0.878, 0.7616, 0.6593, 0.5887, 0.6495, 0.6167, 0.6272, 0.603, 0.6302, 0.57, 0.6272, 0.772, 0.6495, 0.7583, 0.6593, 0.7863, 0.6302, 0.805, 0.6587, 0.4385, 0.6746, 0.4695, 0.6448, 0.4853, 0.6317, 0.4568, 0.6448, 0.8897, 0.6746, 0.9055, 0.6587, 0.9365, 0.6317, 0.9182, 0.6495, 0.6167, 0.6395, 0.6534, 0.609, 0.6375, 0.6272, 0.603, 0.609, 0.7375, 0.6395, 0.7216, 0.6495, 0.7583, 0.6272, 0.772, 0.591, 0.5127, 0.6317, 0.4568, 0.6448, 0.4853, 0.6272, 0.5303, 0.6448, 0.8897, 0.6317, 0.9182, 0.591, 0.8623, 0.6272, 0.8447, 0.597, 0.5763, 0.591, 0.5127, 0.6272, 0.5303, 0.6302, 0.57, 0.6272, 0.8447, 0.591, 0.8623, 0.597, 0.7987, 0.6302, 0.805, 0.609, 0.6375, 0.597, 0.5763, 0.6302, 0.57, 0.6272, 0.603, 0.6302, 0.805, 0.597, 0.7987, 0.609, 0.7375, 0.6272, 0.772, 0.1585, 0.6577, 0.1151, 0.6816, 0.1197, 0.6538, 0.1498, 0.6349, 0.5242, 0.2765, 0.5238, 0.3008, 0.4906, 0.2739, 0.5015, 0.2559, 0.1151, 0.6816, 0.07373, 0.668, 0.09263, 0.6486, 0.1197, 0.6538, 0.548, 0.2763, 0.5611, 0.2956, 0.5238, 0.3008, 0.5242, 0.2765, 0.1498, 0.6349, 0.1197, 0.6538, 0.1189, 0.6185, 0.1526, 0.6073, 0.5302, 0.2467, 0.5242, 0.2765, 0.5015, 0.2559, 0.5033, 0.232, 0.1197, 0.6538, 0.09263, 0.6486, 0.08887, 0.6195, 0.1189, 0.6185, 0.5556, 0.2522, 0.548, 0.2763, 0.5242, 0.2765, 0.5302, 0.2467, 0.07373, 0.668, 0.04463, 0.6269, 0.08887, 0.6195, 0.09263, 0.6486, 0.5556, 0.2522, 0.592, 0.2652, 0.5611, 0.2956, 0.548, 0.2763, 0.1585, 0.6577, 0.1498, 0.6349, 0.1526, 0.6073, 0.1745, 0.603, 0.5033, 0.232, 0.5015, 0.2559, 0.4906, 0.2739, 0.4854, 0.2251, 0.1526, 0.6073, 0.1189, 0.6185, 0.1216, 0.5771, 0.1679, 0.5762, 0.5343, 0.2111, 0.5302, 0.2467, 0.5033, 0.232, 0.4951, 0.2033, 0.1189, 0.6185, 0.08887, 0.6195, 0.08393, 0.5863, 0.1216, 0.5771, 0.5649, 0.2247, 0.5556, 0.2522, 0.5302, 0.2467, 0.5343, 0.2111, 0.04463, 0.6269, 0.03999, 0.5681, 0.08393, 0.5863, 0.08887, 0.6195, 0.5649, 0.2247, 0.605, 0.2159, 0.592, 0.2652, 0.5556, 0.2522, 0.2265, 0.5618, 0.1745, 0.603, 0.1526, 0.6073, 0.1679, 0.5762, 0.5033, 0.232, 0.4854, 0.2251, 0.4475, 0.1821, 0.4951, 0.2033, 0.2648, 0.5809, 0.2265, 0.5618, 0.227, 0.5329, 0.2675, 0.5443, 0.4515, 0.1574, 0.4475, 0.1821, 0.4121, 0.1925, 0.4154, 0.161, 0.03999, 0.5681, 0.01624, 0.538, 0.01682, 0.502, 0.04776, 0.5105, 0.6348, 0.1634, 0.6297, 0.194, 0.605, 0.2159, 0.6072, 0.1658, 0.1679, 0.5762, 0.1216, 0.5771, 0.1359, 0.5328, 0.1751, 0.5311, 0.5289, 0.1713, 0.5343, 0.2111, 0.4951, 0.2033, 0.4959, 0.1639, 0.1216, 0.5771, 0.08393, 0.5863, 0.08693, 0.5244, 0.1359, 0.5328, 0.5718, 0.1716, 0.5649, 0.2247, 0.5343, 0.2111, 0.5289, 0.1713, 0.08393, 0.5863, 0.03999, 0.5681, 0.04776, 0.5105, 0.08693, 0.5244, 0.6072, 0.1658, 0.605, 0.2159, 0.5649, 0.2247, 0.5718, 0.1716, 0.2265, 0.5618, 0.1679, 0.5762, 0.1751, 0.5311, 0.227, 0.5329, 0.4959, 0.1639, 0.4951, 0.2033, 0.4475, 0.1821, 0.4515, 0.1574, 0.227, 0.5329, 0.2222, 0.5146, 0.2685, 0.5245, 0.2675, 0.5443, 0.4175, 0.144, 0.4584, 0.1426, 0.4515, 0.1574, 0.4154, 0.161, 0.01682, 0.502, 0.01964, 0.4834, 0.05444, 0.4896, 0.04776, 0.5105, 0.6047, 0.1471, 0.6352, 0.1471, 0.6348, 0.1634, 0.6072, 0.1658, 0.1359, 0.5328, 0.1421, 0.5153, 0.1783, 0.5124, 0.1751, 0.5311, 0.496, 0.1475, 0.5263, 0.1555, 0.5289, 0.1713, 0.4959, 0.1639, 0.08693, 0.5244, 0.08853, 0.5041, 0.1421, 0.5153, 0.1359, 0.5328, 0.5263, 0.1555, 0.5735, 0.1542, 0.5718, 0.1716, 0.5289, 0.1713, 0.04776, 0.5105, 0.05444, 0.4896, 0.08853, 0.5041, 0.08693, 0.5244, 0.5735, 0.1542, 0.6047, 0.1471, 0.6072, 0.1658, 0.5718, 0.1716, 0.1751, 0.5311, 0.1783, 0.5124, 0.2222, 0.5146, 0.227, 0.5329, 0.4584, 0.1426, 0.496, 0.1475, 0.4959, 0.1639, 0.4515, 0.1574, 0.2212, 0.4981, 0.2221, 0.478, 0.2684, 0.4815, 0.2666, 0.5053, 0.4242, 0.1075, 0.4641, 0.1116, 0.4617, 0.1288, 0.4221, 0.128, 0.2221, 0.478, 0.2231, 0.3992, 0.256, 0.3998, 0.2684, 0.4815, 0.4472, 0.03994, 0.4752, 0.04451, 0.4641, 0.1116, 0.4242, 0.1075, 0.01915, 0.4632, 0.02635, 0.4402, 0.06207, 0.4507, 0.05521, 0.4712, 0.6042, 0.1128, 0.6361, 0.1094, 0.6387, 0.13, 0.6069, 0.1313, 0.02635, 0.4402, 0.06445, 0.3666, 0.09099, 0.3698, 0.06207, 0.4507, 0.592, 0.03972, 0.615, 0.04108, 0.6361, 0.1094, 0.6042, 0.1128, 0.1408, 0.5005, 0.1433, 0.4799, 0.1824, 0.4785, 0.1804, 0.4982, 0.4977, 0.1181, 0.5307, 0.1253, 0.5297, 0.1432, 0.4964, 0.1351, 0.1433, 0.4799, 0.1575, 0.3857, 0.1909, 0.3942, 0.1824, 0.4785, 0.5034, 0.0452, 0.533, 0.04309, 0.5307, 0.1253, 0.4977, 0.1181, 0.0897, 0.4864, 0.09469, 0.466, 0.1433, 0.4799, 0.1408, 0.5005, 0.5307, 0.1253, 0.5741, 0.1209, 0.5752, 0.139, 0.5297, 0.1432, 0.09469, 0.466, 0.1202, 0.376, 0.1575, 0.3857, 0.1433, 0.4799, 0.533, 0.04309, 0.5662, 0.04054, 0.5741, 0.1209, 0.5307, 0.1253, 0.05521, 0.4712, 0.06207, 0.4507, 0.09469, 0.466, 0.0897, 0.4864, 0.5741, 0.1209, 0.6042, 0.1128, 0.6069, 0.1313, 0.5752, 0.139, 0.06207, 0.4507, 0.09099, 0.3698, 0.1202, 0.376, 0.09469, 0.466, 0.5662, 0.04054, 0.592, 0.03972, 0.6042, 0.1128, 0.5741, 0.1209, 0.1804, 0.4982, 0.1824, 0.4785, 0.2221, 0.478, 0.2212, 0.4981, 0.4641, 0.1116, 0.4977, 0.1181, 0.4964, 0.1351, 0.4617, 0.1288, 0.1824, 0.4785, 0.1909, 0.3942, 0.2231, 0.3992, 0.2221, 0.478, 0.4752, 0.04451, 0.5034, 0.0452, 0.4977, 0.1181, 0.4641, 0.1116, 0.2109, 0.3219, 0.1559, 0.2961, 0.162, 0.2596, 0.2103, 0.2884, 0.934, 0.1406, 0.9673, 0.1517, 0.9645, 0.2095, 0.9367, 0.194, 0.2984, 0.3483, 0.2109, 0.3219, 0.2103, 0.2884, 0.2751, 0.3121, 0.9367, 0.194, 0.9645, 0.2095, 0.9477, 0.2947, 0.9276, 0.259, 0.4265, 0.2837, 0.3834, 0.3375, 0.3611, 0.2985, 0.4136, 0.2359, 0.8779, 0.3252, 0.9008, 0.3614, 0.8363, 0.3736, 0.8019, 0.3414, 0.08238, 0.2544, 0.01821, 0.248, 0.03697, 0.2056, 0.09662, 0.2134, 0.9443, 0.01147, 0.9883, 0.01458, 0.9651, 0.07139, 0.9242, 0.06504, 0.3374, 0.3358, 0.2984, 0.3483, 0.2751, 0.3121, 0.3313, 0.3068, 0.9276, 0.259, 0.9477, 0.2947, 0.9198, 0.3219, 0.8982, 0.3039, 0.3374, 0.3358, 0.3313, 0.3068, 0.3611, 0.2985, 0.3834, 0.3375, 0.8779, 0.3252, 0.8982, 0.3039, 0.9198, 0.3219, 0.9008, 0.3614, 0.1149, 0.2628, 0.1287, 0.246, 0.162, 0.2596, 0.1559, 0.2961, 0.934, 0.1406, 0.9373, 0.1065, 0.9576, 0.1025, 0.9673, 0.1517, 0.08238, 0.2544, 0.09662, 0.2134, 0.1287, 0.246, 0.1149, 0.2628, 0.9373, 0.1065, 0.9242, 0.06504, 0.9651, 0.07139, 0.9576, 0.1025, 0.2103, 0.2884, 0.162, 0.2596, 0.1777, 0.2153, 0.2129, 0.239, 0.8897, 0.1341, 0.934, 0.1406, 0.9367, 0.194, 0.894, 0.1742, 0.2751, 0.3121, 0.2103, 0.2884, 0.2129, 0.239, 0.2672, 0.2569, 0.894, 0.1742, 0.9367, 0.194, 0.9276, 0.259, 0.8848, 0.2278, 0.4136, 0.2359, 0.3611, 0.2985, 0.3401, 0.2374, 0.3955, 0.167, 0.836, 0.2804, 0.8779, 0.3252, 0.8019, 0.3414, 0.7521, 0.2955, 0.09662, 0.2134, 0.03697, 0.2056, 0.07107, 0.1522, 0.1259, 0.171, 0.8842, 0.01633, 0.9443, 0.01147, 0.9242, 0.06504, 0.8756, 0.07075, 0.3313, 0.3068, 0.2751, 0.3121, 0.2672, 0.2569, 0.3089, 0.2571, 0.8848, 0.2278, 0.9276, 0.259, 0.8982, 0.3039, 0.8664, 0.2629, 0.3611, 0.2985, 0.3313, 0.3068, 0.3089, 0.2571, 0.3401, 0.2374, 0.8664, 0.2629, 0.8982, 0.3039, 0.8779, 0.3252, 0.836, 0.2804, 0.162, 0.2596, 0.1287, 0.246, 0.1511, 0.2029, 0.1777, 0.2153, 0.8912, 0.1062, 0.9373, 0.1065, 0.934, 0.1406, 0.8897, 0.1341, 0.1287, 0.246, 0.09662, 0.2134, 0.1259, 0.171, 0.1511, 0.2029, 0.8756, 0.07075, 0.9242, 0.06504, 0.9373, 0.1065, 0.8912, 0.1062, 0.2129, 0.239, 0.1777, 0.2153, 0.1833, 0.1873, 0.2155, 0.1975, 0.8637, 0.1262, 0.8897, 0.1341, 0.894, 0.1742, 0.858, 0.1579, 0.2672, 0.2569, 0.2129, 0.239, 0.2155, 0.1975, 0.2604, 0.2083, 0.858, 0.1579, 0.894, 0.1742, 0.8848, 0.2278, 0.8469, 0.2004, 0.3955, 0.167, 0.3401, 0.2374, 0.3496, 0.1812, 0.3967, 0.142, 0.7844, 0.2633, 0.836, 0.2804, 0.7521, 0.2955, 0.7305, 0.2854, 0.1259, 0.171, 0.07107, 0.1522, 0.09178, 0.1387, 0.1387, 0.1574, 0.8637, 0.02771, 0.8842, 0.01633, 0.8756, 0.07075, 0.8585, 0.07551, 0.3089, 0.2571, 0.2672, 0.2569, 0.2604, 0.2083, 0.2996, 0.203, 0.8469, 0.2004, 0.8848, 0.2278, 0.8664, 0.2629, 0.8251, 0.2309, 0.3401, 0.2374, 0.3089, 0.2571, 0.2996, 0.203, 0.3496, 0.1812, 0.8251, 0.2309, 0.8664, 0.2629, 0.836, 0.2804, 0.7844, 0.2633, 0.1777, 0.2153, 0.1511, 0.2029, 0.1614, 0.1765, 0.1833, 0.1873, 0.8644, 0.1031, 0.8912, 0.1062, 0.8897, 0.1341, 0.8637, 0.1262, 0.1511, 0.2029, 0.1259, 0.171, 0.1387, 0.1574, 0.1614, 0.1765, 0.8585, 0.07551, 0.8756, 0.07075, 0.8912, 0.1062, 0.8644, 0.1031, 0.2155, 0.1975, 0.1833, 0.1873, 0.1825, 0.1512, 0.2164, 0.1502, 0.8337, 0.1095, 0.8637, 0.1262, 0.858, 0.1579, 0.8178, 0.1376, 0.2604, 0.2083, 0.2155, 0.1975, 0.2164, 0.1502, 0.2647, 0.1474, 0.8178, 0.1376, 0.858, 0.1579, 0.8469, 0.2004, 0.7939, 0.1769, 0.3967, 0.142, 0.3496, 0.1812, 0.3483, 0.1243, 0.3964, 0.1155, 0.7372, 0.2368, 0.7844, 0.2633, 0.7305, 0.2854, 0.7084, 0.2733, 0.1387, 0.1574, 0.09178, 0.1387, 0.1022, 0.1141, 0.1422, 0.1352, 0.8384, 0.02548, 0.8637, 0.02771, 0.8585, 0.07551, 0.8383, 0.06855, 0.2996, 0.203, 0.2604, 0.2083, 0.2647, 0.1474, 0.3048, 0.1399, 0.7939, 0.1769, 0.8469, 0.2004, 0.8251, 0.2309, 0.7697, 0.2073, 0.3496, 0.1812, 0.2996, 0.203, 0.3048, 0.1399, 0.3483, 0.1243, 0.7697, 0.2073, 0.8251, 0.2309, 0.7844, 0.2633, 0.7372, 0.2368, 0.1833, 0.1873, 0.1614, 0.1765, 0.1606, 0.1439, 0.1825, 0.1512, 0.8374, 0.08788, 0.8644, 0.1031, 0.8637, 0.1262, 0.8337, 0.1095, 0.1614, 0.1765, 0.1387, 0.1574, 0.1422, 0.1352, 0.1606, 0.1439, 0.8383, 0.06855, 0.8585, 0.07551, 0.8644, 0.1031, 0.8374, 0.08788, 0.2164, 0.1502, 0.1825, 0.1512, 0.1891, 0.1262, 0.2273, 0.1221, 0.8098, 0.1039, 0.8337, 0.1095, 0.8178, 0.1376, 0.7893, 0.1342, 0.2647, 0.1474, 0.2164, 0.1502, 0.2273, 0.1221, 0.2724, 0.1129, 0.7893, 0.1342, 0.8178, 0.1376, 0.7939, 0.1769, 0.7615, 0.168, 0.3964, 0.1155, 0.3483, 0.1243, 0.3325, 0.08653, 0.3747, 0.08361, 0.7125, 0.2067, 0.7372, 0.2368, 0.7084, 0.2733, 0.6913, 0.2408, 0.1422, 0.1352, 0.1022, 0.1141, 0.1053, 0.07491, 0.1428, 0.1052, 0.804, 0.01064, 0.8384, 0.02548, 0.8383, 0.06855, 0.8128, 0.05563, 0.3048, 0.1399, 0.2647, 0.1474, 0.2724, 0.1129, 0.3016, 0.1006, 0.7615, 0.168, 0.7939, 0.1769, 0.7697, 0.2073, 0.7382, 0.187, 0.3483, 0.1243, 0.3048, 0.1399, 0.3016, 0.1006, 0.3325, 0.08653, 0.7382, 0.187, 0.7697, 0.2073, 0.7372, 0.2368, 0.7125, 0.2067, 0.1825, 0.1512, 0.1606, 0.1439, 0.1629, 0.118, 0.1891, 0.1262, 0.8145, 0.07827, 0.8374, 0.08788, 0.8337, 0.1095, 0.8098, 0.1039, 0.1606, 0.1439, 0.1422, 0.1352, 0.1428, 0.1052, 0.1629, 0.118, 0.8128, 0.05563, 0.8383, 0.06855, 0.8374, 0.08788, 0.8145, 0.07827, 0.2273, 0.1221, 0.1891, 0.1262, 0.2029, 0.04377, 0.2326, 0.03418, 0.7344, 0.07877, 0.8098, 0.1039, 0.7893, 0.1342, 0.7131, 0.09945, 0.2724, 0.1129, 0.2273, 0.1221, 0.2326, 0.03418, 0.2695, 0.03154, 0.7131, 0.09945, 0.7893, 0.1342, 0.7615, 0.168, 0.6944, 0.1293, 0.3747, 0.08361, 0.3325, 0.08653, 0.3179, 0.03264, 0.3462, 0.02533, 0.6737, 0.1705, 0.7125, 0.2067, 0.6913, 0.2408, 0.655, 0.191, 0.1428, 0.1052, 0.1053, 0.07491, 0.1346, 0.01793, 0.1603, 0.0394, 0.7431, 0.009833, 0.804, 0.01064, 0.8128, 0.05563, 0.7497, 0.04103, 0.3016, 0.1006, 0.2724, 0.1129, 0.2695, 0.03154, 0.2941, 0.03069, 0.6944, 0.1293, 0.7615, 0.168, 0.7382, 0.187, 0.6827, 0.1496, 0.3325, 0.08653, 0.3016, 0.1006, 0.2941, 0.03069, 0.3179, 0.03264, 0.6827, 0.1496, 0.7382, 0.187, 0.7125, 0.2067, 0.6737, 0.1705, 0.1891, 0.1262, 0.1629, 0.118, 0.177, 0.04626, 0.2029, 0.04377, 0.748, 0.05812, 0.8145, 0.07827, 0.8098, 0.1039, 0.7344, 0.07877, 0.1629, 0.118, 0.1428, 0.1052, 0.1603, 0.0394, 0.177, 0.04626, 0.7497, 0.04103, 0.8128, 0.05563, 0.8145, 0.07827, 0.748, 0.05812, 0.2286, 0.7245, 0.2547, 0.7241, 0.2519, 0.7487, 0.2252, 0.747, 0.176, 0.7481, 0.1736, 0.7234, 0.1997, 0.7242, 0.2027, 0.7468, 0.2141, 0.7282, 0.2286, 0.7245, 0.2252, 0.747, 0.214, 0.7459, 0.2027, 0.7468, 0.1997, 0.7242, 0.2141, 0.7282, 0.214, 0.7459, 0.2238, 0.7777, 0.2479, 0.7798, 0.2561, 0.799, 0.2258, 0.8032, 0.171, 0.7983, 0.1795, 0.7793, 0.2036, 0.7775, 0.2012, 0.803, 0.2137, 0.7774, 0.2238, 0.7777, 0.2258, 0.8032, 0.2135, 0.8022, 0.2012, 0.803, 0.2036, 0.7775, 0.2137, 0.7774, 0.2135, 0.8022, 0.2792, 0.7143, 0.2547, 0.7241, 0.2286, 0.7245, 0.2358, 0.6925, 0.1997, 0.7242, 0.1736, 0.7234, 0.1492, 0.7132, 0.193, 0.6922, 0.2358, 0.6925, 0.2286, 0.7245, 0.2141, 0.7282, 0.2144, 0.6894, 0.2141, 0.7282, 0.1997, 0.7242, 0.193, 0.6922, 0.2144, 0.6894, 0.2561, 0.799, 0.25, 0.823, 0.2277, 0.828, 0.2258, 0.8032, 0.1989, 0.8278, 0.1767, 0.8224, 0.171, 0.7983, 0.2012, 0.803, 0.2258, 0.8032, 0.2277, 0.828, 0.2133, 0.8286, 0.2135, 0.8022, 0.2133, 0.8286, 0.1989, 0.8278, 0.2012, 0.803, 0.2135, 0.8022, 0.5139, 0.5033, 0.4981, 0.4995, 0.4947, 0.4771, 0.508, 0.4788, 0.4947, 0.8979, 0.4981, 0.8756, 0.5139, 0.8718, 0.5081, 0.8962, 0.508, 0.4788, 0.4947, 0.4771, 0.492, 0.4652, 0.5053, 0.4616, 0.4921, 0.9098, 0.4947, 0.8979, 0.5081, 0.8962, 0.5054, 0.9134, 0.2541, 0.8624, 0.3008, 0.919, 0.241, 0.9255, 0.2209, 0.8717, 0.184, 0.925, 0.1243, 0.9175, 0.1719, 0.8617, 0.2049, 0.8716, 0.2209, 0.8717, 0.241, 0.9255, 0.2125, 0.9267, 0.2129, 0.8743, 0.2125, 0.9267, 0.184, 0.925, 0.2049, 0.8716, 0.2129, 0.8743, 0.5206, 0.5035, 0.5139, 0.5033, 0.508, 0.4788, 0.514, 0.4784, 0.5081, 0.8962, 0.5139, 0.8718, 0.5207, 0.8715, 0.5141, 0.8966, 0.514, 0.4784, 0.508, 0.4788, 0.5053, 0.4616, 0.5116, 0.46, 0.5054, 0.9134, 0.5081, 0.8962, 0.5141, 0.8966, 0.5117, 0.915, 0.3008, 0.919, 0.2928, 0.9623, 0.2385, 0.9667, 0.241, 0.9255, 0.1857, 0.9662, 0.1315, 0.961, 0.1243, 0.9175, 0.184, 0.925, 0.241, 0.9255, 0.2385, 0.9667, 0.2121, 0.9675, 0.2125, 0.9267, 0.2121, 0.9675, 0.1857, 0.9662, 0.184, 0.925, 0.2125, 0.9267, 0.5292, 0.5034, 0.5206, 0.5035, 0.514, 0.4784, 0.5222, 0.4782, 0.5141, 0.8966, 0.5207, 0.8715, 0.5293, 0.8716, 0.5222, 0.8968, 0.5222, 0.4782, 0.514, 0.4784, 0.5116, 0.46, 0.5204, 0.458, 0.5117, 0.915, 0.5141, 0.8966, 0.5222, 0.8968, 0.5204, 0.917, 0.2928, 0.9623, 0.3073, 0.9845, 0.2443, 0.9896, 0.2385, 0.9667, 0.1795, 0.9891, 0.1167, 0.9829, 0.1315, 0.961, 0.1857, 0.9662, 0.2385, 0.9667, 0.2443, 0.9896, 0.2119, 0.9908, 0.2121, 0.9675, 0.2119, 0.9908, 0.1795, 0.9891, 0.1857, 0.9662, 0.2121, 0.9675, 0.5357, 0.5036, 0.5292, 0.5034, 0.5222, 0.4782, 0.5292, 0.4784, 0.5222, 0.8968, 0.5293, 0.8716, 0.5358, 0.8714, 0.5293, 0.8966, 0.5292, 0.4784, 0.5222, 0.4782, 0.5204, 0.458, 0.5282, 0.4569, 0.5204, 0.917, 0.5222, 0.8968, 0.5293, 0.8966, 0.5282, 0.9181, 0.4932, 0.6413, 0.503, 0.6462, 0.4942, 0.6723, 0.4841, 0.6716, 0.4942, 0.7027, 0.5031, 0.7289, 0.4932, 0.7337, 0.4841, 0.7035, 0.4841, 0.6716, 0.4942, 0.6723, 0.4935, 0.6875, 0.4832, 0.6875, 0.4935, 0.6875, 0.4942, 0.7027, 0.4841, 0.7035, 0.4832, 0.6875, 0.5484, 0.5083, 0.5418, 0.5054, 0.5353, 0.4777, 0.5413, 0.4771, 0.5354, 0.8974, 0.5419, 0.8696, 0.5485, 0.8667, 0.5414, 0.8979, 0.5418, 0.5054, 0.5357, 0.5036, 0.5292, 0.4784, 0.5353, 0.4777, 0.5293, 0.8966, 0.5358, 0.8714, 0.5419, 0.8696, 0.5354, 0.8974, 0.5413, 0.4771, 0.5353, 0.4777, 0.5353, 0.4567, 0.5424, 0.4566, 0.5353, 0.9184, 0.5354, 0.8974, 0.5414, 0.8979, 0.5424, 0.9184, 0.5353, 0.4777, 0.5292, 0.4784, 0.5282, 0.4569, 0.5353, 0.4567, 0.5282, 0.9181, 0.5293, 0.8966, 0.5354, 0.8974, 0.5353, 0.9184, 0.503, 0.6462, 0.5319, 0.6567, 0.5295, 0.6778, 0.4942, 0.6723, 0.5295, 0.6972, 0.5319, 0.7183, 0.5031, 0.7289, 0.4942, 0.7027, 0.5319, 0.6567, 0.5441, 0.6595, 0.5441, 0.679, 0.5295, 0.6778, 0.5441, 0.696, 0.5441, 0.7155, 0.5319, 0.7183, 0.5295, 0.6972, 0.4942, 0.6723, 0.5295, 0.6778, 0.5314, 0.6875, 0.4935, 0.6875, 0.5314, 0.6875, 0.5295, 0.6972, 0.4942, 0.7027, 0.4935, 0.6875, 0.5295, 0.6778, 0.5441, 0.679, 0.5467, 0.6875, 0.5314, 0.6875, 0.5467, 0.6875, 0.5441, 0.696, 0.5295, 0.6972, 0.5314, 0.6875, 0.4981, 0.4995, 0.4893, 0.5044, 0.4852, 0.4765, 0.4947, 0.4771, 0.4852, 0.8986, 0.4893, 0.8707, 0.4981, 0.8756, 0.4947, 0.8979, 0.29, 0.7021, 0.2792, 0.7143, 0.2358, 0.6925, 0.2346, 0.6771, 0.193, 0.6922, 0.1492, 0.7132, 0.1387, 0.7008, 0.1945, 0.6768, 0.4947, 0.4771, 0.4852, 0.4765, 0.4836, 0.4683, 0.492, 0.4652, 0.4837, 0.9067, 0.4852, 0.8986, 0.4947, 0.8979, 0.4921, 0.9098, 0.2346, 0.6771, 0.2358, 0.6925, 0.2144, 0.6894, 0.2145, 0.6746, 0.2144, 0.6894, 0.193, 0.6922, 0.1945, 0.6768, 0.2145, 0.6746, 0.25, 0.823, 0.257, 0.8425, 0.2252, 0.8487, 0.2277, 0.828, 0.201, 0.8485, 0.1694, 0.8418, 0.1767, 0.8224, 0.1989, 0.8278, 0.257, 0.8425, 0.2541, 0.8624, 0.2209, 0.8717, 0.2252, 0.8487, 0.2049, 0.8716, 0.1719, 0.8617, 0.1694, 0.8418, 0.201, 0.8485, 0.2277, 0.828, 0.2252, 0.8487, 0.2131, 0.8502, 0.2133, 0.8286, 0.2131, 0.8502, 0.201, 0.8485, 0.1989, 0.8278, 0.2133, 0.8286, 0.2252, 0.8487, 0.2209, 0.8717, 0.2129, 0.8743, 0.2131, 0.8502, 0.2129, 0.8743, 0.2049, 0.8716, 0.201, 0.8485, 0.2131, 0.8502, 0.2479, 0.7798, 0.2489, 0.7714, 0.2667, 0.7818, 0.2561, 0.799, 0.1607, 0.7809, 0.1786, 0.7709, 0.1795, 0.7793, 0.171, 0.7983, 0.2489, 0.7714, 0.2589, 0.7651, 0.2706, 0.7618, 0.2667, 0.7818, 0.1571, 0.7608, 0.1687, 0.7643, 0.1786, 0.7709, 0.1607, 0.7809, 0.2589, 0.7651, 0.2489, 0.7714, 0.224, 0.7694, 0.2251, 0.7628, 0.2035, 0.7693, 0.1786, 0.7709, 0.1687, 0.7643, 0.2026, 0.7626, 0.2489, 0.7714, 0.2479, 0.7798, 0.2238, 0.7777, 0.224, 0.7694, 0.2036, 0.7775, 0.1795, 0.7793, 0.1786, 0.7709, 0.2035, 0.7693, 0.2251, 0.7628, 0.224, 0.7694, 0.2138, 0.7695, 0.2138, 0.7622, 0.2138, 0.7695, 0.2035, 0.7693, 0.2026, 0.7626, 0.2138, 0.7622, 0.224, 0.7694, 0.2238, 0.7777, 0.2137, 0.7774, 0.2138, 0.7695, 0.2137, 0.7774, 0.2036, 0.7775, 0.2035, 0.7693, 0.2138, 0.7695, 0.2561, 0.799, 0.2667, 0.7818, 0.2817, 0.7921, 0.25, 0.823, 0.1455, 0.791, 0.1607, 0.7809, 0.171, 0.7983, 0.1767, 0.8224, 0.2667, 0.7818, 0.2706, 0.7618, 0.2954, 0.7563, 0.2817, 0.7921, 0.1323, 0.7549, 0.1571, 0.7608, 0.1607, 0.7809, 0.1455, 0.791, 0.2541, 0.8624, 0.2986, 0.8395, 0.3416, 0.8958, 0.3008, 0.919, 0.08385, 0.8936, 0.1278, 0.8381, 0.1719, 0.8617, 0.1243, 0.9175, 0.2986, 0.8395, 0.3382, 0.7975, 0.3677, 0.8625, 0.3416, 0.8958, 0.05831, 0.8599, 0.08888, 0.7954, 0.1278, 0.8381, 0.08385, 0.8936, 0.3008, 0.919, 0.3416, 0.8958, 0.3368, 0.932, 0.2928, 0.9623, 0.08801, 0.9299, 0.08385, 0.8936, 0.1243, 0.9175, 0.1315, 0.961, 0.3416, 0.8958, 0.3677, 0.8625, 0.3896, 0.8814, 0.3368, 0.932, 0.03611, 0.8784, 0.05831, 0.8599, 0.08385, 0.8936, 0.08801, 0.9299, 0.2928, 0.9623, 0.3368, 0.932, 0.3661, 0.9534, 0.3073, 0.9845, 0.05835, 0.9508, 0.08801, 0.9299, 0.1315, 0.961, 0.1167, 0.9829, 0.3368, 0.932, 0.3896, 0.8814, 0.4125, 0.8991, 0.3661, 0.9534, 0.01289, 0.8958, 0.03611, 0.8784, 0.08801, 0.9299, 0.05835, 0.9508, 0.4932, 0.6413, 0.514, 0.6153, 0.5248, 0.6241, 0.503, 0.6462, 0.5248, 0.751, 0.514, 0.7598, 0.4932, 0.7337, 0.5031, 0.7289, 0.514, 0.6153, 0.5326, 0.5888, 0.5396, 0.5965, 0.5248, 0.6241, 0.5396, 0.7786, 0.5326, 0.7862, 0.514, 0.7598, 0.5248, 0.751, 0.5319, 0.6567, 0.5367, 0.6343, 0.5505, 0.6411, 0.5441, 0.6595, 0.5506, 0.7339, 0.5367, 0.7407, 0.5319, 0.7183, 0.5441, 0.7155, 0.5367, 0.6343, 0.5504, 0.6035, 0.561, 0.6099, 0.5505, 0.6411, 0.561, 0.7651, 0.5504, 0.7715, 0.5367, 0.7407, 0.5506, 0.7339, 0.503, 0.6462, 0.5248, 0.6241, 0.5367, 0.6343, 0.5319, 0.6567, 0.5367, 0.7407, 0.5248, 0.751, 0.5031, 0.7289, 0.5319, 0.7183, 0.5248, 0.6241, 0.5396, 0.5965, 0.5504, 0.6035, 0.5367, 0.6343, 0.5504, 0.7715, 0.5396, 0.7786, 0.5248, 0.751, 0.5367, 0.7407, 0.257, 0.8425, 0.2913, 0.8115, 0.2986, 0.8395, 0.2541, 0.8624, 0.1278, 0.8381, 0.1355, 0.8102, 0.1694, 0.8418, 0.1719, 0.8617, 0.2913, 0.8115, 0.3199, 0.7729, 0.3382, 0.7975, 0.2986, 0.8395, 0.08888, 0.7954, 0.1076, 0.7711, 0.1355, 0.8102, 0.1278, 0.8381, 0.25, 0.823, 0.2817, 0.7921, 0.2913, 0.8115, 0.257, 0.8425, 0.1355, 0.8102, 0.1455, 0.791, 0.1767, 0.8224, 0.1694, 0.8418, 0.2817, 0.7921, 0.2954, 0.7563, 0.3199, 0.7729, 0.2913, 0.8115, 0.1076, 0.7711, 0.1323, 0.7549, 0.1455, 0.791, 0.1355, 0.8102, 0.2589, 0.7651, 0.2509, 0.7578, 0.2718, 0.7442, 0.2706, 0.7618, 0.1562, 0.7432, 0.1769, 0.7572, 0.1687, 0.7643, 0.1571, 0.7608, 0.2509, 0.7578, 0.2519, 0.7487, 0.2547, 0.7241, 0.2718, 0.7442, 0.1736, 0.7234, 0.176, 0.7481, 0.1769, 0.7572, 0.1562, 0.7432, 0.2519, 0.7487, 0.2509, 0.7578, 0.2247, 0.7554, 0.2252, 0.747, 0.2031, 0.7552, 0.1769, 0.7572, 0.176, 0.7481, 0.2027, 0.7468, 0.2509, 0.7578, 0.2589, 0.7651, 0.2251, 0.7628, 0.2247, 0.7554, 0.2026, 0.7626, 0.1687, 0.7643, 0.1769, 0.7572, 0.2031, 0.7552, 0.2252, 0.747, 0.2247, 0.7554, 0.2139, 0.7541, 0.214, 0.7459, 0.2139, 0.7541, 0.2031, 0.7552, 0.2027, 0.7468, 0.214, 0.7459, 0.2247, 0.7554, 0.2251, 0.7628, 0.2138, 0.7622, 0.2139, 0.7541, 0.2138, 0.7622, 0.2026, 0.7626, 0.2031, 0.7552, 0.2139, 0.7541, 0.2706, 0.7618, 0.2718, 0.7442, 0.2883, 0.7256, 0.2954, 0.7563, 0.14, 0.7244, 0.1562, 0.7432, 0.1571, 0.7608, 0.1323, 0.7549, 0.2718, 0.7442, 0.2547, 0.7241, 0.2792, 0.7143, 0.2883, 0.7256, 0.1492, 0.7132, 0.1736, 0.7234, 0.1562, 0.7432, 0.14, 0.7244, 0.4983, 0.5458, 0.4986, 0.5144, 0.514, 0.5285, 0.5131, 0.5725, 0.514, 0.8465, 0.4986, 0.8607, 0.4983, 0.8292, 0.5131, 0.8026, 0.4986, 0.5144, 0.4981, 0.4995, 0.5139, 0.5033, 0.514, 0.5285, 0.5139, 0.8718, 0.4981, 0.8756, 0.4986, 0.8607, 0.514, 0.8465, 0.5131, 0.5725, 0.514, 0.5285, 0.521, 0.5345, 0.5231, 0.5807, 0.521, 0.8406, 0.514, 0.8465, 0.5131, 0.8026, 0.5231, 0.7943, 0.514, 0.5285, 0.5139, 0.5033, 0.5206, 0.5035, 0.521, 0.5345, 0.5207, 0.8715, 0.5139, 0.8718, 0.514, 0.8465, 0.521, 0.8406, 0.5231, 0.5807, 0.521, 0.5345, 0.5308, 0.5376, 0.5326, 0.5888, 0.5309, 0.8374, 0.521, 0.8406, 0.5231, 0.7943, 0.5326, 0.7862, 0.521, 0.5345, 0.5206, 0.5035, 0.5292, 0.5034, 0.5308, 0.5376, 0.5293, 0.8716, 0.5207, 0.8715, 0.521, 0.8406, 0.5309, 0.8374, 0.5326, 0.5888, 0.5308, 0.5376, 0.5395, 0.5428, 0.5396, 0.5965, 0.5395, 0.8323, 0.5309, 0.8374, 0.5326, 0.7862, 0.5396, 0.7786, 0.5308, 0.5376, 0.5292, 0.5034, 0.5357, 0.5036, 0.5395, 0.5428, 0.5358, 0.8714, 0.5293, 0.8716, 0.5309, 0.8374, 0.5395, 0.8323, 0.5504, 0.6035, 0.5491, 0.5492, 0.5593, 0.5555, 0.561, 0.6099, 0.5593, 0.8195, 0.5492, 0.8258, 0.5504, 0.7715, 0.561, 0.7651, 0.5491, 0.5492, 0.5418, 0.5054, 0.5484, 0.5083, 0.5593, 0.5555, 0.5485, 0.8667, 0.5419, 0.8696, 0.5492, 0.8258, 0.5593, 0.8195, 0.5396, 0.5965, 0.5395, 0.5428, 0.5491, 0.5492, 0.5504, 0.6035, 0.5492, 0.8258, 0.5395, 0.8323, 0.5396, 0.7786, 0.5504, 0.7715, 0.5395, 0.5428, 0.5357, 0.5036, 0.5418, 0.5054, 0.5491, 0.5492, 0.5419, 0.8696, 0.5358, 0.8714, 0.5395, 0.8323, 0.5492, 0.8258, 0.4891, 0.5371, 0.4886, 0.5157, 0.4986, 0.5144, 0.4983, 0.5458, 0.4986, 0.8607, 0.4886, 0.8593, 0.4891, 0.8379, 0.4983, 0.8292, 0.4886, 0.5157, 0.4893, 0.5044, 0.4981, 0.4995, 0.4986, 0.5144, 0.4981, 0.8756, 0.4893, 0.8707, 0.4886, 0.8593, 0.4986, 0.8607, 0.2954, 0.7563, 0.2883, 0.7256, 0.3074, 0.7239, 0.3199, 0.7729, 0.1209, 0.7224, 0.14, 0.7244, 0.1323, 0.7549, 0.1076, 0.7711, 0.2883, 0.7256, 0.2792, 0.7143, 0.29, 0.7021, 0.3074, 0.7239, 0.1387, 0.7008, 0.1492, 0.7132, 0.14, 0.7244, 0.1209, 0.7224, 0.5413, 0.4771, 0.5424, 0.4566, 0.5512, 0.4566, 0.5581, 0.4801, 0.5512, 0.9184, 0.5424, 0.9184, 0.5414, 0.8979, 0.5581, 0.8949, 0.5484, 0.5083, 0.5413, 0.4771, 0.5581, 0.4801, 0.5647, 0.5132, 0.5581, 0.8949, 0.5414, 0.8979, 0.5485, 0.8667, 0.5648, 0.8619, 0.5441, 0.679, 0.5441, 0.6595, 0.5642, 0.6652, 0.5644, 0.6814, 0.5642, 0.7098, 0.5441, 0.7155, 0.5441, 0.696, 0.5644, 0.6936, 0.5467, 0.6875, 0.5441, 0.679, 0.5644, 0.6814, 0.5644, 0.6875, 0.5644, 0.6936, 0.5441, 0.696, 0.5467, 0.6875, 0.5644, 0.6875, 0.5505, 0.6411, 0.561, 0.6099, 0.5754, 0.6237, 0.5675, 0.6498, 0.5754, 0.7513, 0.561, 0.7651, 0.5506, 0.7339, 0.5675, 0.7252, 0.5441, 0.6595, 0.5505, 0.6411, 0.5675, 0.6498, 0.5642, 0.6652, 0.5675, 0.7252, 0.5506, 0.7339, 0.5441, 0.7155, 0.5642, 0.7098, 0.561, 0.6099, 0.5593, 0.5555, 0.572, 0.5689, 0.5754, 0.6237, 0.572, 0.8061, 0.5593, 0.8195, 0.561, 0.7651, 0.5754, 0.7513, 0.5593, 0.5555, 0.5484, 0.5083, 0.5647, 0.5132, 0.572, 0.5689, 0.5648, 0.8619, 0.5485, 0.8667, 0.5593, 0.8195, 0.572, 0.8061, 0.609, 0.6375, 0.5949, 0.6359, 0.5843, 0.5772, 0.597, 0.5763, 0.5843, 0.7978, 0.5949, 0.7391, 0.609, 0.7375, 0.597, 0.7987, 0.5949, 0.6359, 0.5754, 0.6237, 0.572, 0.5689, 0.5843, 0.5772, 0.572, 0.8061, 0.5754, 0.7513, 0.5949, 0.7391, 0.5843, 0.7978, 0.597, 0.5763, 0.5843, 0.5772, 0.5789, 0.5126, 0.591, 0.5127, 0.5789, 0.8625, 0.5843, 0.7978, 0.597, 0.7987, 0.591, 0.8623, 0.5843, 0.5772, 0.572, 0.5689, 0.5647, 0.5132, 0.5789, 0.5126, 0.5648, 0.8619, 0.572, 0.8061, 0.5843, 0.7978, 0.5789, 0.8625, 0.7346, 0.4308, 0.7367, 0.41, 0.7897, 0.4171, 0.7838, 0.4377, 0.7897, 0.9579, 0.7367, 0.965, 0.7346, 0.9442, 0.7838, 0.9373, 0.7367, 0.41, 0.7391, 0.3882, 0.7964, 0.395, 0.7897, 0.4171, 0.7964, 0.98, 0.7391, 0.9868, 0.7367, 0.965, 0.7897, 0.9579, 0.6885, 0.6875, 0.6898, 0.6699, 0.7407, 0.6686, 0.7401, 0.6875, 0.7407, 0.7064, 0.6898, 0.7051, 0.6885, 0.6875, 0.7401, 0.6875, 0.6898, 0.6699, 0.6907, 0.6523, 0.7418, 0.6498, 0.7407, 0.6686, 0.7418, 0.7252, 0.6907, 0.7227, 0.6898, 0.7051, 0.7407, 0.7064, 0.6907, 0.6523, 0.6898, 0.6699, 0.6642, 0.6711, 0.6656, 0.6544, 0.6642, 0.7039, 0.6898, 0.7051, 0.6907, 0.7227, 0.6656, 0.7206, 0.6898, 0.6699, 0.6885, 0.6875, 0.6622, 0.6875, 0.6642, 0.6711, 0.6622, 0.6875, 0.6885, 0.6875, 0.6898, 0.7051, 0.6642, 0.7039, 0.7391, 0.3882, 0.7367, 0.41, 0.7026, 0.4084, 0.7023, 0.3864, 0.7026, 0.9666, 0.7367, 0.965, 0.7391, 0.9868, 0.7023, 0.9886, 0.7367, 0.41, 0.7346, 0.4308, 0.7027, 0.4284, 0.7026, 0.4084, 0.7027, 0.9466, 0.7346, 0.9442, 0.7367, 0.965, 0.7026, 0.9666, 0.7023, 0.3864, 0.7026, 0.4084, 0.6531, 0.4183, 0.647, 0.3955, 0.6531, 0.9567, 0.7026, 0.9666, 0.7023, 0.9886, 0.647, 0.9795, 0.7026, 0.4084, 0.7027, 0.4284, 0.6587, 0.4385, 0.6531, 0.4183, 0.6587, 0.9365, 0.7027, 0.9466, 0.7026, 0.9666, 0.6531, 0.9567, 0.6656, 0.6544, 0.6642, 0.6711, 0.6377, 0.6704, 0.6395, 0.6534, 0.6377, 0.7046, 0.6642, 0.7039, 0.6656, 0.7206, 0.6395, 0.7216, 0.6642, 0.6711, 0.6622, 0.6875, 0.6358, 0.6875, 0.6377, 0.6704, 0.6358, 0.6875, 0.6622, 0.6875, 0.6642, 0.7039, 0.6377, 0.7046, 0.9261, 0.663, 0.9308, 0.6726, 0.8922, 0.6775, 0.8909, 0.6676, 0.8922, 0.6976, 0.9308, 0.7024, 0.9261, 0.712, 0.8909, 0.7074, 0.9308, 0.6726, 0.9362, 0.6875, 0.8929, 0.6875, 0.8922, 0.6775, 0.8929, 0.6875, 0.9362, 0.6875, 0.9308, 0.7024, 0.8922, 0.6976, 0.9235, 0.5246, 0.9042, 0.5399, 0.8481, 0.4698, 0.8616, 0.4518, 0.8481, 0.9052, 0.9042, 0.8351, 0.9236, 0.8504, 0.8617, 0.9232, 0.8616, 0.4518, 0.8763, 0.4321, 0.944, 0.5091, 0.9235, 0.5246, 0.944, 0.8659, 0.8763, 0.9429, 0.8617, 0.9232, 0.9236, 0.8504, 0.7822, 0.6875, 0.7827, 0.671, 0.8205, 0.6734, 0.8199, 0.6875, 0.8205, 0.7016, 0.7827, 0.704, 0.7822, 0.6875, 0.8199, 0.6875, 0.7827, 0.671, 0.784, 0.6545, 0.8221, 0.6592, 0.8205, 0.6734, 0.8221, 0.7158, 0.784, 0.7206, 0.7827, 0.704, 0.8205, 0.7016, 0.8594, 0.6671, 0.8586, 0.6773, 0.8205, 0.6734, 0.8221, 0.6592, 0.8205, 0.7016, 0.8586, 0.6977, 0.8594, 0.7079, 0.8221, 0.7158, 0.8586, 0.6773, 0.8584, 0.6875, 0.8199, 0.6875, 0.8205, 0.6734, 0.8199, 0.6875, 0.8584, 0.6875, 0.8586, 0.6977, 0.8205, 0.7016, 0.8909, 0.6676, 0.8922, 0.6775, 0.8586, 0.6773, 0.8594, 0.6671, 0.8586, 0.6977, 0.8922, 0.6976, 0.8909, 0.7074, 0.8594, 0.7079, 0.8922, 0.6775, 0.8929, 0.6875, 0.8584, 0.6875, 0.8586, 0.6773, 0.8584, 0.6875, 0.8929, 0.6875, 0.8922, 0.6976, 0.8586, 0.6977, 0.9042, 0.5399, 0.9235, 0.5246, 0.9568, 0.5714, 0.9388, 0.5775, 0.9568, 0.8036, 0.9236, 0.8504, 0.9042, 0.8351, 0.9388, 0.7975, 0.9235, 0.5246, 0.944, 0.5091, 0.9782, 0.5637, 0.9568, 0.5714, 0.9782, 0.8113, 0.944, 0.8659, 0.9236, 0.8504, 0.9568, 0.8036, 0.9851, 0.6249, 0.9615, 0.6195, 0.9568, 0.5714, 0.9782, 0.5637, 0.9568, 0.8036, 0.9615, 0.7555, 0.9851, 0.7501, 0.9782, 0.8113, 0.9615, 0.6195, 0.9462, 0.6186, 0.9388, 0.5775, 0.9568, 0.5714, 0.9388, 0.7975, 0.9462, 0.7564, 0.9615, 0.7555, 0.9568, 0.8036, 0.9412, 0.6457, 0.9517, 0.6531, 0.9308, 0.6726, 0.9261, 0.663, 0.9308, 0.7024, 0.9517, 0.7219, 0.9412, 0.7293, 0.9261, 0.712, 0.9517, 0.6531, 0.9672, 0.6669, 0.9362, 0.6875, 0.9308, 0.6726, 0.9362, 0.6875, 0.9671, 0.7081, 0.9517, 0.7219, 0.9308, 0.7024, 0.9462, 0.6186, 0.9615, 0.6195, 0.9517, 0.6531, 0.9412, 0.6457, 0.9517, 0.7219, 0.9615, 0.7555, 0.9462, 0.7564, 0.9412, 0.7293, 0.9615, 0.6195, 0.9851, 0.6249, 0.9672, 0.6669, 0.9517, 0.6531, 0.9671, 0.7081, 0.9851, 0.7501, 0.9615, 0.7555, 0.9517, 0.7219, 0.6395, 0.6534, 0.6377, 0.6704, 0.6142, 0.6681, 0.609, 0.6375, 0.6142, 0.7069, 0.6377, 0.7046, 0.6395, 0.7216, 0.609, 0.7375, 0.6377, 0.6704, 0.6358, 0.6875, 0.6143, 0.6875, 0.6142, 0.6681, 0.6143, 0.6875, 0.6358, 0.6875, 0.6377, 0.7046, 0.6142, 0.7069, 0.647, 0.3955, 0.6531, 0.4183, 0.6195, 0.4364, 0.6069, 0.4131, 0.6196, 0.9386, 0.6531, 0.9567, 0.647, 0.9795, 0.6069, 0.9619, 0.6531, 0.4183, 0.6587, 0.4385, 0.6317, 0.4568, 0.6195, 0.4364, 0.6317, 0.9182, 0.6587, 0.9365, 0.6531, 0.9567, 0.6196, 0.9386, 0.591, 0.5127, 0.5818, 0.4735, 0.6195, 0.4364, 0.6317, 0.4568, 0.6196, 0.9386, 0.5818, 0.9015, 0.591, 0.8623, 0.6317, 0.9182, 0.5818, 0.4735, 0.5777, 0.4332, 0.6069, 0.4131, 0.6195, 0.4364, 0.6069, 0.9619, 0.5778, 0.9419, 0.5818, 0.9015, 0.6196, 0.9386, 0.5789, 0.5126, 0.5698, 0.4794, 0.5818, 0.4735, 0.591, 0.5127, 0.5818, 0.9015, 0.5698, 0.8956, 0.5789, 0.8625, 0.591, 0.8623, 0.5698, 0.4794, 0.5614, 0.447, 0.5777, 0.4332, 0.5818, 0.4735, 0.5778, 0.9419, 0.5615, 0.928, 0.5698, 0.8956, 0.5818, 0.9015, 0.5512, 0.4566, 0.5614, 0.447, 0.5698, 0.4794, 0.5581, 0.4801, 0.5698, 0.8956, 0.5615, 0.928, 0.5512, 0.9184, 0.5581, 0.8949, 0.5581, 0.4801, 0.5698, 0.4794, 0.5789, 0.5126, 0.5647, 0.5132, 0.5789, 0.8625, 0.5698, 0.8956, 0.5581, 0.8949, 0.5648, 0.8619, 0.5754, 0.6237, 0.5949, 0.6359, 0.5879, 0.6521, 0.5675, 0.6498, 0.5879, 0.7229, 0.5949, 0.7391, 0.5754, 0.7513, 0.5675, 0.7252, 0.5642, 0.6652, 0.5675, 0.6498, 0.5879, 0.6521, 0.5816, 0.6664, 0.5879, 0.7229, 0.5675, 0.7252, 0.5642, 0.7098, 0.5816, 0.7086, 0.5642, 0.6652, 0.5816, 0.6664, 0.5763, 0.6813, 0.5644, 0.6814, 0.5763, 0.6938, 0.5816, 0.7086, 0.5642, 0.7098, 0.5644, 0.6936, 0.5644, 0.6814, 0.5763, 0.6813, 0.5747, 0.6875, 0.5644, 0.6875, 0.5747, 0.6875, 0.5763, 0.6938, 0.5644, 0.6936, 0.5644, 0.6875, 0.6143, 0.6875, 0.5975, 0.6784, 0.597, 0.6603, 0.6142, 0.6681, 0.597, 0.7147, 0.5975, 0.6966, 0.6143, 0.6875, 0.6142, 0.7069, 0.5816, 0.6664, 0.5975, 0.6784, 0.5935, 0.6875, 0.5763, 0.6813, 0.5935, 0.6875, 0.5975, 0.6966, 0.5816, 0.7086, 0.5763, 0.6938, 0.5879, 0.6521, 0.597, 0.6603, 0.5975, 0.6784, 0.5816, 0.6664, 0.5975, 0.6966, 0.597, 0.7147, 0.5879, 0.7229, 0.5816, 0.7086, 0.6143, 0.6875, 0.5935, 0.6875, 0.5975, 0.6784, 0.5975, 0.6966, 0.5935, 0.6875, 0.6143, 0.6875, 0.5763, 0.6813, 0.5935, 0.6875, 0.5747, 0.6875, 0.5747, 0.6875, 0.5935, 0.6875, 0.5763, 0.6938, 0.609, 0.6375, 0.6142, 0.6681, 0.597, 0.6603, 0.6018, 0.6493, 0.597, 0.7147, 0.6142, 0.7069, 0.609, 0.7375, 0.6018, 0.7257, 0.5949, 0.6359, 0.6018, 0.6493, 0.597, 0.6603, 0.5879, 0.6521, 0.597, 0.7147, 0.6018, 0.7257, 0.5949, 0.7391, 0.5879, 0.7229, 0.609, 0.6375, 0.6018, 0.6493, 0.5949, 0.6359, 0.5949, 0.7391, 0.6018, 0.7257, 0.609, 0.7375, 0.784, 0.6545, 0.7633, 0.6521, 0.7702, 0.6155, 0.7898, 0.6185, 0.7702, 0.7595, 0.7633, 0.7229, 0.784, 0.7206, 0.7898, 0.7565, 0.7633, 0.6521, 0.7418, 0.6498, 0.7503, 0.6124, 0.7702, 0.6155, 0.7503, 0.7626, 0.7418, 0.7252, 0.7633, 0.7229, 0.7702, 0.7595, 0.7838, 0.4377, 0.8197, 0.4501, 0.8057, 0.4832, 0.776, 0.4766, 0.8058, 0.8918, 0.8197, 0.9249, 0.7838, 0.9373, 0.7761, 0.8984, 0.8197, 0.4501, 0.8481, 0.4698, 0.8311, 0.497, 0.8057, 0.4832, 0.8311, 0.878, 0.8481, 0.9052, 0.8197, 0.9249, 0.8058, 0.8918, 0.7522, 0.5604, 0.7753, 0.5682, 0.7702, 0.6155, 0.7503, 0.6124, 0.7702, 0.7595, 0.7753, 0.8068, 0.7522, 0.8146, 0.7503, 0.7626, 0.7753, 0.5682, 0.7988, 0.576, 0.7898, 0.6185, 0.7702, 0.6155, 0.7898, 0.7565, 0.7988, 0.799, 0.7753, 0.8068, 0.7702, 0.7595, 0.8121, 0.5342, 0.7863, 0.5259, 0.8057, 0.4832, 0.8311, 0.497, 0.8058, 0.8918, 0.7863, 0.8491, 0.8122, 0.8408, 0.8311, 0.878, 0.7863, 0.5259, 0.7606, 0.5182, 0.776, 0.4766, 0.8057, 0.4832, 0.7761, 0.8984, 0.7607, 0.8568, 0.7863, 0.8491, 0.8058, 0.8918, 0.7988, 0.576, 0.7753, 0.5682, 0.7863, 0.5259, 0.8121, 0.5342, 0.7863, 0.8491, 0.7753, 0.8068, 0.7988, 0.799, 0.8122, 0.8408, 0.7753, 0.5682, 0.7522, 0.5604, 0.7606, 0.5182, 0.7863, 0.5259, 0.7607, 0.8568, 0.7522, 0.8146, 0.7753, 0.8068, 0.7863, 0.8491, 0.7897, 0.4171, 0.829, 0.4309, 0.8197, 0.4501, 0.7838, 0.4377, 0.8197, 0.9249, 0.8291, 0.9441, 0.7897, 0.9579, 0.7838, 0.9373, 0.829, 0.4309, 0.8616, 0.4518, 0.8481, 0.4698, 0.8197, 0.4501, 0.8481, 0.9052, 0.8617, 0.9232, 0.8291, 0.9441, 0.8197, 0.9249, 0.7964, 0.395, 0.8396, 0.4099, 0.829, 0.4309, 0.7897, 0.4171, 0.8291, 0.9441, 0.8396, 0.9651, 0.7964, 0.98, 0.7897, 0.9579, 0.8396, 0.4099, 0.8763, 0.4321, 0.8616, 0.4518, 0.829, 0.4309, 0.8617, 0.9232, 0.8763, 0.9429, 0.8396, 0.9651, 0.8291, 0.9441, 0.7407, 0.6686, 0.7621, 0.6698, 0.7615, 0.6875, 0.7401, 0.6875, 0.7615, 0.6875, 0.7621, 0.7052, 0.7407, 0.7064, 0.7401, 0.6875, 0.7621, 0.6698, 0.7827, 0.671, 0.7822, 0.6875, 0.7615, 0.6875, 0.7822, 0.6875, 0.7827, 0.704, 0.7621, 0.7052, 0.7615, 0.6875, 0.7418, 0.6498, 0.7633, 0.6521, 0.7621, 0.6698, 0.7407, 0.6686, 0.7621, 0.7052, 0.7633, 0.7229, 0.7418, 0.7252, 0.7407, 0.7064, 0.7633, 0.6521, 0.784, 0.6545, 0.7827, 0.671, 0.7621, 0.6698, 0.7827, 0.704, 0.784, 0.7206, 0.7633, 0.7229, 0.7621, 0.7052, 0.09864, 0.3334, 0.09353, 0.3563, 0.06622, 0.3559, 0.07152, 0.3342, 0.6151, 0.03168, 0.5919, 0.02784, 0.591, 0.00768, 0.6139, 0.01248, 0.4184, 0.8639, 0.4087, 0.8783, 0.3843, 0.8447, 0.414, 0.8553, 0.4178, 0.7132, 0.4178, 0.7493, 0.403, 0.7446, 0.4012, 0.7354, 0.2685, 0.3664, 0.2561, 0.3877, 0.2297, 0.3901, 0.2382, 0.3715, 0.4711, 0.0358, 0.449, 0.02971, 0.4417, 0.009696, 0.4667, 0.01871, 0.414, 0.8553, 0.3843, 0.8447, 0.4065, 0.8037, 0.4176, 0.8389, 0.3853, 0.6904, 0.4178, 0.7132, 0.4012, 0.7354, 0.3887, 0.7239, 0.1601, 0.3724, 0.1346, 0.3639, 0.1377, 0.3363, 0.1592, 0.3476, 0.5574, 0.004137, 0.5558, 0.02806, 0.5328, 0.03137, 0.5374, 0.01047, 0.1872, 0.3824, 0.1601, 0.3724, 0.1592, 0.3476, 0.1816, 0.3597, 0.5374, 0.01047, 0.5328, 0.03137, 0.5084, 0.03575, 0.5165, 0.01726, 0.4757, 0.8517, 0.4528, 0.8783, 0.4431, 0.8656, 0.4496, 0.8522, 0.3861, 0.7606, 0.3872, 0.7746, 0.3581, 0.7715, 0.3727, 0.7555, 0.4706, 0.8097, 0.4757, 0.8517, 0.4496, 0.8522, 0.4499, 0.842, 0.3727, 0.7555, 0.3581, 0.7715, 0.3346, 0.7505, 0.3649, 0.7487, 0.4706, 0.8097, 0.4499, 0.842, 0.4439, 0.8269, 0.4457, 0.8203, 0.3544, 0.7321, 0.3649, 0.7487, 0.3346, 0.7505, 0.3407, 0.7306, 0.4176, 0.8389, 0.4065, 0.8037, 0.429, 0.8171, 0.429, 0.8262, 0.3641, 0.7021, 0.3853, 0.6904, 0.3887, 0.7239, 0.3699, 0.7175, 0.09353, 0.3563, 0.09864, 0.3334, 0.1377, 0.3363, 0.1346, 0.3639, 0.5574, 0.004137, 0.591, 0.00768, 0.5919, 0.02784, 0.5558, 0.02806, 0.4184, 0.8639, 0.4431, 0.8656, 0.4528, 0.8783, 0.4087, 0.8783, 0.3872, 0.7746, 0.3861, 0.7606, 0.403, 0.7446, 0.4178, 0.7493, 0.09099, 0.3698, 0.09353, 0.3563, 0.1346, 0.3639, 0.1202, 0.376, 0.5558, 0.02806, 0.5919, 0.02784, 0.592, 0.03972, 0.5662, 0.04054, 0.1575, 0.3857, 0.1202, 0.376, 0.1346, 0.3639, 0.1601, 0.3724, 0.5558, 0.02806, 0.5662, 0.04054, 0.533, 0.04309, 0.5328, 0.03137, 0.1909, 0.3942, 0.1575, 0.3857, 0.1601, 0.3724, 0.1872, 0.3824, 0.5328, 0.03137, 0.533, 0.04309, 0.5034, 0.0452, 0.5084, 0.03575, 0.2297, 0.3901, 0.1872, 0.3824, 0.1816, 0.3597, 0.2382, 0.3715, 0.5165, 0.01726, 0.5084, 0.03575, 0.4711, 0.0358, 0.4667, 0.01871, 0.2231, 0.3992, 0.1909, 0.3942, 0.1872, 0.3824, 0.2297, 0.3901, 0.5084, 0.03575, 0.5034, 0.0452, 0.4752, 0.04451, 0.4711, 0.0358, 0.4065, 0.8037, 0.4706, 0.8097, 0.4457, 0.8203, 0.429, 0.8171, 0.4155, 0.5495, 0.4155, 0.5105, 0.4545, 0.5105, 0.4545, 0.5495, 0.256, 0.3998, 0.2231, 0.3992, 0.2297, 0.3901, 0.2561, 0.3877, 0.4711, 0.0358, 0.4752, 0.04451, 0.4472, 0.03994, 0.449, 0.02971, 0.06445, 0.3666, 0.06622, 0.3559, 0.09353, 0.3563, 0.09099, 0.3698, 0.5919, 0.02784, 0.6151, 0.03168, 0.615, 0.04108, 0.592, 0.03972, 0.429, 0.8171, 0.4457, 0.8203, 0.4439, 0.8269, 0.429, 0.8262, 0.3544, 0.7321, 0.3407, 0.7306, 0.3641, 0.7021, 0.3699, 0.7175, 0.4176, 0.8389, 0.429, 0.8262, 0.4439, 0.8269, 0.4499, 0.842, 0.3544, 0.7321, 0.3699, 0.7175, 0.3887, 0.7239, 0.3649, 0.7487, 0.4176, 0.8389, 0.4499, 0.842, 0.4496, 0.8522, 0.414, 0.8553, 0.3727, 0.7555, 0.3649, 0.7487, 0.3887, 0.7239, 0.4012, 0.7354, 0.4184, 0.8639, 0.414, 0.8553, 0.4496, 0.8522, 0.4431, 0.8656, 0.3727, 0.7555, 0.4012, 0.7354, 0.403, 0.7446, 0.3861, 0.7606, 0.5119, 0.3972, 0.4962, 0.3903, 0.506, 0.3678, 0.5252, 0.3655, 0.7003, 0.3278, 0.6857, 0.3065, 0.7006, 0.2963, 0.7206, 0.3264, 0.3646, 0.4287, 0.3772, 0.4154, 0.3993, 0.4364, 0.3845, 0.4424, 0.4073, 0.6219, 0.3847, 0.643, 0.372, 0.6294, 0.3923, 0.6157, 0.4833, 0.3448, 0.4619, 0.3454, 0.4593, 0.3271, 0.4883, 0.3271, 0.6602, 0.3792, 0.6592, 0.3598, 0.6815, 0.3562, 0.6902, 0.3734, 0.3941, 0.4798, 0.3773, 0.4972, 0.3657, 0.4842, 0.3798, 0.4714, 0.3737, 0.573, 0.3856, 0.56, 0.4024, 0.5779, 0.3879, 0.5862, 0.4973, 0.3488, 0.4833, 0.3448, 0.4883, 0.3271, 0.5142, 0.3381, 0.6902, 0.3734, 0.6815, 0.3562, 0.6952, 0.3492, 0.7148, 0.3569, 0.506, 0.3678, 0.4973, 0.3488, 0.5142, 0.3381, 0.5252, 0.3655, 0.7148, 0.3569, 0.6952, 0.3492, 0.7003, 0.3278, 0.7206, 0.3264, 0.403, 0.4598, 0.3941, 0.4798, 0.3798, 0.4714, 0.3883, 0.4582, 0.3879, 0.5862, 0.4024, 0.5779, 0.4113, 0.5982, 0.3963, 0.5996, 0.3993, 0.4364, 0.403, 0.4598, 0.3883, 0.4582, 0.3845, 0.4424, 0.3963, 0.5996, 0.4113, 0.5982, 0.4073, 0.6219, 0.3923, 0.6157, 0.3883, 0.4582, 0.3798, 0.4714, 0.3657, 0.4842, 0.3588, 0.4585, 0.3737, 0.573, 0.3879, 0.5862, 0.3963, 0.5996, 0.3664, 0.5991, 0.3845, 0.4424, 0.3883, 0.4582, 0.3588, 0.4585, 0.3646, 0.4287, 0.3664, 0.5991, 0.3963, 0.5996, 0.3923, 0.6157, 0.372, 0.6294, 0.3588, 0.4585, 0.3657, 0.4842, 0.338, 0.4723, 0.3281, 0.4601, 0.3455, 0.5849, 0.3737, 0.573, 0.3664, 0.5991, 0.3353, 0.5972, 0.3646, 0.4287, 0.3588, 0.4585, 0.3281, 0.4601, 0.3329, 0.4303, 0.3353, 0.5972, 0.3664, 0.5991, 0.372, 0.6294, 0.3399, 0.6275, 0.2326, 0.03418, 0.2447, 0.01708, 0.2701, 0.01968, 0.2695, 0.03154, 0.6842, 0.1245, 0.6933, 0.102, 0.7131, 0.09945, 0.6944, 0.1293, 0.2326, 0.03418, 0.2029, 0.04377, 0.2071, 0.03053, 0.2447, 0.01708, 0.7214, 0.0764, 0.7344, 0.07877, 0.7131, 0.09945, 0.6933, 0.102, 0.2695, 0.03154, 0.2701, 0.01968, 0.2887, 0.01934, 0.2941, 0.03069, 0.6756, 0.14, 0.6842, 0.1245, 0.6944, 0.1293, 0.6827, 0.1496, 0.3179, 0.03264, 0.2941, 0.03069, 0.2887, 0.01934, 0.3161, 0.01877, 0.6756, 0.14, 0.6827, 0.1496, 0.6737, 0.1705, 0.6629, 0.1627, 0.3179, 0.03264, 0.3161, 0.01877, 0.346, 0.0138, 0.3462, 0.02533, 0.6454, 0.1857, 0.6629, 0.1627, 0.6737, 0.1705, 0.655, 0.191, 0.1346, 0.01793, 0.1433, 0.01161, 0.1646, 0.02878, 0.1603, 0.0394, 0.7388, 0.0399, 0.7339, 0.01439, 0.7431, 0.009833, 0.7497, 0.04103, 0.1603, 0.0394, 0.1646, 0.02878, 0.1897, 0.03399, 0.177, 0.04626, 0.732, 0.0633, 0.7388, 0.0399, 0.7497, 0.04103, 0.748, 0.05812, 0.2029, 0.04377, 0.177, 0.04626, 0.1897, 0.03399, 0.2071, 0.03053, 0.732, 0.0633, 0.748, 0.05812, 0.7344, 0.07877, 0.7214, 0.0764, 0.3657, 0.4842, 0.3773, 0.4972, 0.3412, 0.5137, 0.34, 0.5042, 0.349, 0.5429, 0.3856, 0.56, 0.3737, 0.573, 0.3477, 0.5525, 0.4593, 0.3271, 0.4619, 0.3454, 0.423, 0.3461, 0.4138, 0.3365, 0.619, 0.3669, 0.6592, 0.3598, 0.6602, 0.3792, 0.6114, 0.3786, 0.4484, 0.3737, 0.45, 0.39, 0.4063, 0.3945, 0.4071, 0.3641, 0.592, 0.3202, 0.638, 0.3162, 0.6397, 0.3333, 0.5989, 0.3514, 0.45, 0.39, 0.4732, 0.4016, 0.4285, 0.4134, 0.4063, 0.3945, 0.6111, 0.2962, 0.6597, 0.2995, 0.638, 0.3162, 0.592, 0.3202, 0.3281, 0.4601, 0.338, 0.4723, 0.319, 0.5047, 0.298, 0.4874, 0.3264, 0.5518, 0.3455, 0.5849, 0.3353, 0.5972, 0.3049, 0.5692, 0.3329, 0.4303, 0.3281, 0.4601, 0.298, 0.4874, 0.2993, 0.4609, 0.3049, 0.5692, 0.3353, 0.5972, 0.3399, 0.6275, 0.306, 0.5961, 0.4619, 0.3454, 0.4484, 0.3737, 0.4071, 0.3641, 0.423, 0.3461, 0.5989, 0.3514, 0.6397, 0.3333, 0.6592, 0.3598, 0.619, 0.3669, 0.338, 0.4723, 0.3657, 0.4842, 0.34, 0.5042, 0.319, 0.5047, 0.3477, 0.5525, 0.3737, 0.573, 0.3455, 0.5849, 0.3264, 0.5518, 0.4732, 0.4016, 0.4678, 0.4208, 0.4218, 0.4235, 0.4285, 0.4134, 0.6023, 0.2872, 0.6503, 0.2808, 0.6597, 0.2995, 0.6111, 0.2962, 0.3148, 0.4195, 0.3329, 0.4303, 0.2993, 0.4609, 0.29, 0.4591, 0.306, 0.5961, 0.3399, 0.6275, 0.3213, 0.6383, 0.2966, 0.5979, 0.4218, 0.4235, 0.3953, 0.3986, 0.4063, 0.3945, 0.4285, 0.4134, 0.592, 0.3202, 0.5798, 0.3182, 0.6023, 0.2872, 0.6111, 0.2962, 0.3953, 0.3986, 0.3948, 0.3607, 0.4071, 0.3641, 0.4063, 0.3945, 0.5989, 0.3514, 0.5869, 0.3575, 0.5798, 0.3182, 0.592, 0.3202, 0.2993, 0.4609, 0.298, 0.4874, 0.29, 0.4916, 0.29, 0.4591, 0.2969, 0.5648, 0.3049, 0.5692, 0.306, 0.5961, 0.2966, 0.5979, 0.298, 0.4874, 0.319, 0.5047, 0.315, 0.5134, 0.29, 0.4916, 0.3224, 0.5429, 0.3264, 0.5518, 0.3049, 0.5692, 0.2969, 0.5648, 0.3412, 0.5137, 0.315, 0.5134, 0.319, 0.5047, 0.34, 0.5042, 0.3264, 0.5518, 0.3224, 0.5429, 0.349, 0.5429, 0.3477, 0.5525, 0.423, 0.3461, 0.4071, 0.3641, 0.3948, 0.3607, 0.4138, 0.3365, 0.5869, 0.3575, 0.5989, 0.3514, 0.619, 0.3669, 0.6114, 0.3786, 0.3772, 0.4154, 0.3646, 0.4287, 0.3413, 0.4051, 0.3436, 0.3963, 0.3482, 0.6531, 0.372, 0.6294, 0.3847, 0.643, 0.3504, 0.6621, 0.4962, 0.3903, 0.5119, 0.3972, 0.4986, 0.4316, 0.4926, 0.423, 0.6799, 0.2635, 0.7006, 0.2963, 0.6857, 0.3065, 0.6754, 0.2736, 0.4678, 0.4208, 0.4732, 0.4016, 0.4839, 0.4258, 0.4857, 0.4358, 0.6659, 0.2724, 0.6597, 0.2995, 0.6503, 0.2808, 0.6657, 0.2617, 0.3329, 0.4303, 0.3148, 0.4195, 0.3289, 0.3995, 0.3342, 0.4069, 0.3355, 0.6587, 0.3213, 0.6383, 0.3399, 0.6275, 0.3409, 0.6513, 0.4732, 0.4016, 0.4962, 0.3903, 0.4926, 0.423, 0.4839, 0.4258, 0.6754, 0.2736, 0.6857, 0.3065, 0.6597, 0.2995, 0.6659, 0.2724, 0.3646, 0.4287, 0.3329, 0.4303, 0.3342, 0.4069, 0.3413, 0.4051, 0.3409, 0.6513, 0.3399, 0.6275, 0.372, 0.6294, 0.3482, 0.6531, 0.3342, 0.4069, 0.3289, 0.3995, 0.3436, 0.3963, 0.3413, 0.4051, 0.3504, 0.6621, 0.3355, 0.6587, 0.3409, 0.6513, 0.3482, 0.6531, 0.4857, 0.4358, 0.4839, 0.4258, 0.4926, 0.423, 0.4986, 0.4316, 0.6754, 0.2736, 0.6659, 0.2724, 0.6657, 0.2617, 0.6799, 0.2635, 0.6387, 0.13, 0.6352, 0.1471, 0.6047, 0.1471, 0.6069, 0.1313, 0.6069, 0.1313, 0.6047, 0.1471, 0.5735, 0.1542, 0.5752, 0.139, 0.4617, 0.1288, 0.4584, 0.1426, 0.4175, 0.144, 0.4221, 0.128, 0.5297, 0.1432, 0.5752, 0.139, 0.5735, 0.1542, 0.5263, 0.1555, 0.5297, 0.1432, 0.5263, 0.1555, 0.496, 0.1475, 0.4964, 0.1351, 0.4617, 0.1288, 0.4964, 0.1351, 0.496, 0.1475, 0.4584, 0.1426, 0.1408, 0.5005, 0.1804, 0.4982, 0.1783, 0.5124, 0.1421, 0.5153, 0.1408, 0.5005, 0.1421, 0.5153, 0.08853, 0.5041, 0.0897, 0.4864, 0.2212, 0.4981, 0.2222, 0.5146, 0.1783, 0.5124, 0.1804, 0.4982, 0.05521, 0.4712, 0.0897, 0.4864, 0.08853, 0.5041, 0.05444, 0.4896, 0.01915, 0.4632, 0.05521, 0.4712, 0.05444, 0.4896, 0.01964, 0.4834, 0.2212, 0.4981, 0.2666, 0.5053, 0.2685, 0.5245, 0.2222, 0.5146])
me_gorilla.materials.append(mat_gorillaskin)
me_gorilla.use_remesh_preserve_volume = False
me_gorilla.use_remesh_preserve_attributes = False
me_gorilla.use_mirror_vertex_groups = False
me_gorilla.update()
arm_gor_armature = bpy.data.armatures.new('Gor_armature')  # bones are not reproduced

# ---- objects
ob_gor_armature = bpy.data.objects.new('Gor_armature', arm_gor_armature)
ob_lamp = bpy.data.objects.new('Lamp', light_lamp)
ob_gorilla = bpy.data.objects.new('Gorilla', me_gorilla)
ob_camera = bpy.data.objects.new('Camera', cam_camera)

# ---- transforms, parenting, visibility, modifiers, constraints
ob_gor_armature.location = (-0.05716, 0.48, 0.8505)
ob_gor_armature.rotation_euler = (1.571, -0.0, -0.0)
ob_gor_armature.scale = (0.1759, 0.1759, 0.1759)
ob_gor_armature.lock_rotations_4d = False
ob_gor_armature.empty_display_type = 'ARROWS'
ob_gor_armature.color = (0.0, 0.0, 0.0, 1.0)
ob_gor_armature.show_in_front = True
ob_gor_armature.lineart.crease_threshold = 0.0
ob_lamp.location = (-0.05637, -0.07012, 2.538)
ob_lamp.scale = (0.1759, 0.1759, 0.1759)
ob_lamp.lock_rotations_4d = False
ob_lamp.empty_display_type = 'ARROWS'
ob_lamp.color = (0.0, 0.0, 0.0, 1.0)
ob_lamp.lineart.crease_threshold = 0.0
ob_gorilla.location = (-0.05636, -0.07012, 0.7347)
ob_gorilla.scale = (0.1759, 0.1759, 0.1759)
ob_gorilla.lock_rotations_4d = False
ob_gorilla.empty_display_type = 'ARROWS'
ob_gorilla.color = (0.0, 0.0, 0.0, 1.0)
ob_gorilla.lineart.crease_threshold = 0.0
_vg = ob_gorilla.vertex_groups.new(name='head')
_vg.add([124, 125, 126, 130, 131, 307, 308, 309, 310, 311, 312, 313, 314, 315, 316, 317, 318, 319, 320, 321, 322, 323, 324, 325, 326, 327, 328, 329, 330, 331, 332, 333, 334, 335, 336, 337, 338, 339, 340, 341, 342, 343, 344, 345, 346, 347, 348, 349, 350, 351, 352, 353, 354, 355, 356, 357, 358, 359, 360, 361, 362, 363, 364, 365, 366, 367, 368, 369, 370, 371, 372, 373, 374, 375, 376, 377, 378, 379, 380, 381, 382, 383, 384, 385, 386, 387, 388, 389, 390, 391, 392, 393, 394, 395, 396, 397, 398, 399, 400, 401, 402, 403, 404, 405, 406, 407, 408, 409, 410, 411, 412, 413, 414, 415, 416, 417, 418, 419, 420, 421, 422, 423, 424, 425, 426, 427, 428, 429, 430, 431, 432, 433, 434, 435, 436, 437, 438, 439, 440, 441, 442, 443, 444, 445, 446, 447, 448, 449, 450, 451, 452, 453, 454, 455, 456, 457, 458, 459, 460, 461, 462, 463, 464, 465, 466, 467, 468, 469, 470, 471, 472, 473, 474, 475, 476, 477, 478, 479, 480, 481, 482, 483, 484, 485, 486, 487, 488, 489, 490, 491, 492, 493, 494, 495, 496, 497, 498, 499, 500, 501, 502, 503, 504, 505, 506, 507, 508, 509, 510, 511, 551, 552, 559, 560, 561, 562, 563, 564, 565, 566, 567, 568, 569, 570, 571, 572], 1.0, 'REPLACE')
_vg = ob_gorilla.vertex_groups.new(name='neck')
_vg.add([44, 45, 46, 53, 54, 55, 56, 57, 73, 74, 114, 115, 116, 117, 120, 121, 124, 125, 126, 127, 128, 129, 130, 131, 132, 308, 313, 314, 330, 331, 418, 420, 421, 426, 427, 468, 469, 488, 489, 492, 493, 494, 495, 496, 506, 507, 510, 511, 512, 513, 514, 531, 532, 537, 538, 551, 552, 553, 554, 555, 556, 557, 558], 1.0, 'REPLACE')
_vg = ob_gorilla.vertex_groups.new(name='spine_4')
_vg.add([2, 3, 4, 16, 17, 22, 40, 41, 42, 43, 44, 45, 46, 47, 48, 49, 50, 51, 52, 53, 54, 55, 56, 57, 58, 59, 60, 61, 71, 72, 73, 74, 97, 98, 108, 109, 120, 121, 124, 125, 126, 133, 134, 135, 136, 141, 142, 147, 148, 517, 518, 523, 524, 531, 532, 533, 534, 535, 536, 537, 538, 551, 552], 1.0, 'REPLACE')
_vg = ob_gorilla.vertex_groups.new(name='shoulder.L')
_vg.add([42, 44, 45, 50, 52, 53, 55, 56, 71, 73, 108, 114, 116, 120, 122, 124, 126, 127, 128, 130, 132, 133, 135, 137, 139, 141, 143, 512, 514, 531, 535, 537, 551, 553, 555, 557], 1.0, 'REPLACE')
_vg = ob_gorilla.vertex_groups.new(name='shoulder.R')
_vg.add([43, 44, 46, 51, 52, 54, 55, 57, 72, 74, 109, 115, 117, 121, 123, 125, 126, 127, 129, 131, 132, 134, 136, 138, 140, 142, 144, 513, 514, 532, 536, 538, 552, 554, 556, 558], 1.0, 'REPLACE')
_vg = ob_gorilla.vertex_groups.new(name='uper_arm.L')
_vg.add([40, 58, 118, 139, 143, 145, 147, 149, 151, 153, 155, 157, 159, 161, 187, 189, 191, 193, 195, 197], 1.0, 'REPLACE')
_vg = ob_gorilla.vertex_groups.new(name='uper_arm.R')
_vg.add([41, 59, 119, 140, 144, 146, 148, 150, 152, 154, 156, 158, 160, 162, 188, 190, 192, 194, 196, 198], 1.0, 'REPLACE')
_vg = ob_gorilla.vertex_groups.new(name='lower_arm.L')
_vg.add([163, 165, 167, 169, 171, 173, 175, 177, 179, 181, 183, 185, 199, 201, 203, 205, 207, 209], 1.0, 'REPLACE')
_vg = ob_gorilla.vertex_groups.new(name='lower_arm.R')
_vg.add([164, 166, 168, 170, 172, 174, 176, 178, 180, 182, 184, 186, 200, 202, 204, 206, 208, 210], 1.0, 'REPLACE')
_vg = ob_gorilla.vertex_groups.new(name='hand.L')
_vg.add([591, 593, 595, 597, 599, 601, 603, 605, 607, 609, 611, 613, 615, 617, 619, 621, 623, 625, 627, 629, 631, 633], 1.0, 'REPLACE')
_vg = ob_gorilla.vertex_groups.new(name='hand.R')
_vg.add([592, 594, 596, 598, 600, 602, 604, 606, 608, 610, 612, 614, 616, 618, 620, 622, 624, 626, 628, 630, 632, 634], 1.0, 'REPLACE')
_vg = ob_gorilla.vertex_groups.new(name='spine_3')
_vg.add([2, 3, 8, 9, 10, 14, 15, 16, 17, 20, 21, 22, 23, 24, 25, 26, 27, 28, 29, 60, 61, 64, 65, 75, 76, 77, 83, 84, 97, 98, 101, 102, 110, 111, 521, 522, 523, 524, 525, 526, 541, 542, 573, 574, 575, 576, 577, 578, 579, 580, 581, 582, 583, 584, 585, 586, 587, 588, 589, 590], 1.0, 'REPLACE')
_vg = ob_gorilla.vertex_groups.new(name='spine_2')
_vg.add([0, 1, 5, 6, 7, 11, 12, 13, 18, 19, 62, 63, 75, 76, 77, 78, 79, 80, 81, 82, 83, 84, 85, 86, 99, 100, 110, 111, 515, 516, 519, 520, 541, 542, 543, 544], 1.0, 'REPLACE')
_vg = ob_gorilla.vertex_groups.new(name='spine_1')
_vg.add([0, 1, 5, 32, 33, 34, 35, 36, 37, 38, 39, 66, 67, 68, 69, 70, 87, 88, 89, 90, 91, 92, 93, 94, 95, 96, 105, 106, 107, 515, 516, 527, 528, 529, 530, 539, 540, 545, 546, 547, 548, 549, 550], 1.0, 'REPLACE')
_vg = ob_gorilla.vertex_groups.new(name='uper_leg.L')
_vg.add([0, 18, 30, 32, 35, 38, 66, 68, 87, 89, 95, 99, 103, 105, 112, 211, 213, 215, 217, 219, 221, 223, 225, 227, 229, 231, 233, 235, 237, 239, 241, 243, 245, 247, 249, 251, 253, 255, 257], 1.0, 'REPLACE')
_vg = ob_gorilla.vertex_groups.new(name='uper_leg.R')
_vg.add([1, 19, 31, 33, 36, 39, 67, 69, 88, 90, 96, 100, 104, 106, 113, 212, 214, 216, 218, 220, 222, 224, 226, 228, 230, 232, 234, 236, 238, 240, 242, 244, 246, 248, 250, 252, 254, 256, 258], 1.0, 'REPLACE')
_vg = ob_gorilla.vertex_groups.new(name='lower_leg.L')
_vg.add([243, 245, 247, 249, 251, 253, 255, 257, 259, 261, 263, 265, 267, 269, 271, 273, 275, 277, 279, 281, 283, 285, 287, 289, 291, 293, 295, 297, 299, 301, 303, 305], 1.0, 'REPLACE')
_vg = ob_gorilla.vertex_groups.new(name='lower_leg.R')
_vg.add([244, 246, 248, 250, 252, 254, 256, 258, 260, 262, 264, 266, 268, 270, 272, 274, 276, 278, 280, 282, 284, 286, 288, 290, 292, 294, 296, 298, 300, 302, 304, 306], 1.0, 'REPLACE')
_vg = ob_gorilla.vertex_groups.new(name='foot.L')
_vg.add([635, 637, 639, 641, 643, 645, 647, 649, 651, 653, 655, 657, 659, 661, 663, 665, 667, 669, 671, 673, 675, 677, 679, 681, 683, 685, 687, 689, 691, 693, 695, 697, 699, 701, 703, 705, 707, 709, 711, 713, 715], 1.0, 'REPLACE')
_vg = ob_gorilla.vertex_groups.new(name='foot.R')
_vg.add([636, 638, 640, 642, 644, 646, 648, 650, 652, 654, 656, 658, 660, 662, 664, 666, 668, 670, 672, 674, 676, 678, 680, 682, 684, 686, 688, 690, 692, 694, 696, 698, 700, 702, 704, 706, 708, 710, 712, 714, 716], 1.0, 'REPLACE')
_m = ob_gorilla.modifiers.new('Armature', 'ARMATURE')
_m.object = ob_gor_armature
ob_camera.location = (2.214, -2.281, 2.222)
ob_camera.rotation_euler = (1.109, 0.01082, 0.8149)
ob_camera.scale = (0.1759, 0.1759, 0.1759)
ob_camera.lock_rotations_4d = False
ob_camera.empty_display_type = 'ARROWS'
ob_camera.color = (0.0, 0.0, 0.0, 0.0)
ob_camera.display_type = 'WIRE'
ob_camera.lineart.crease_threshold = 0.0

# ---- collection membership
col_collection_1.objects.link(ob_gor_armature)
col_collection_1.objects.link(ob_lamp)
col_collection_1.objects.link(ob_gorilla)
col_collection_1.objects.link(ob_camera)

# ---- scene / render settings (as saved in the file)
scene.camera = ob_camera
scene.frame_start = 1; scene.frame_end = 31; scene.frame_set(31)
scene.render.engine = 'BLENDER_EEVEE_NEXT'
scene.render.image_settings.file_format = 'FFMPEG'
scene.render.image_settings.color_mode = 'RGB'
scene.render.image_settings.compression = 90
scene.render.resolution_x = 320
scene.render.resolution_y = 240
scene.render.pixel_aspect_x = 54.0
scene.render.pixel_aspect_y = 51.0
scene.render.fps = 25
scene.render.dither_intensity = 0.0
scene.render.use_compositing = False
scene.render.use_sequencer = False
scene.render.bake_margin = 2
scene.render.bake_bias = 0.0
scene.render.use_stamp_time = False
scene.render.use_stamp_date = False
scene.render.use_stamp_frame = False
scene.render.use_stamp_camera = False
scene.render.use_stamp_scene = False
scene.render.use_stamp_filename = False
scene.render.use_stamp_render_time = False
scene.render.stamp_font_size = 0
scene.cycles.use_denoising = False
scene.cycles.samples = 10
scene.cycles.sampling_pattern = 'TABULATED_SOBOL'
scene.cycles.light_sampling_threshold = 0.0
scene.cycles.use_adaptive_sampling = False
scene.cycles.use_light_tree = False
scene.cycles.blur_glossy = 0.0
scene.cycles.volume_bounces = 1
scene.cycles.pixel_filter_type = 'GAUSSIAN'
scene.cycles.sample_clamp_indirect = 0.0
scene.view_settings.view_transform = 'Raw'
bpy.context.view_layer.update()
